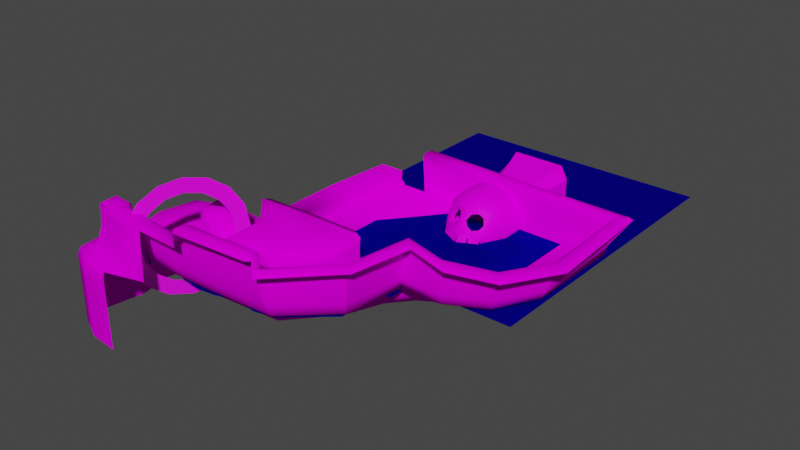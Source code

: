 # Source: C9L1.blend  (saved by Blender 3.5.10; exported with 4.5.12 LTS)
import bpy
from mathutils import Matrix  # noqa: F401  (used for matrix-valued properties, if any)

bpy.ops.wm.read_factory_settings(use_empty=True)
scene = bpy.context.scene
scene.name = 'Scene'

# ---- collections
col_prelude = bpy.data.collections.new('Prelude'); scene.collection.children.link(col_prelude)
col_main = bpy.data.collections.new('Main'); scene.collection.children.link(col_main)
col_skullcave = bpy.data.collections.new('SkullCave'); scene.collection.children.link(col_skullcave)

# ---- images (referenced by path relative to the original .blend; pixels are not part of the script)
import os
ASSET_DIR = os.environ.get("B2B_ASSET_DIR", "")  # directory of the original .blend (textures are referenced by path, not embedded)
HERE = os.path.dirname(os.path.abspath(__file__))  # packed textures are extracted next to this script under _unpacked/

def load_image(name, relpath, width, height, colorspace="sRGB"):
    """Load a texture the original file referenced (path relative to the .blend, or extracted next to this script)."""
    p = next((c for c in (os.path.join(HERE, relpath), os.path.join(ASSET_DIR, relpath)) if relpath and os.path.exists(c)), "")
    if p:
        img = bpy.data.images.load(p, check_existing=True)
        img.name = name
    else:  # same state as the original file: an image datablock whose file is absent (Cycles renders it pink)
        img = bpy.data.images.new(name, width, height)
        img.source = "FILE"
        img.filepath = "//" + (relpath or name)
    img.colorspace_settings.name = colorspace
    return img
img_tx_cliff_400_png = load_image('tx_cliff_400.png', 'tx_cliff_400.png', 1024, 1024, 'sRGB')
img_tx_cliff_ledge_400_png = load_image('tx_cliff_ledge_400.png', 'tx_cliff_ledge_400.png', 1024, 1024, 'sRGB')
img_tx_grass_dark_200_png = load_image('tx_grass_dark_200.png', 'tx_grass_dark_200.png', 1024, 1024, 'sRGB')
img_tx_whitemagma_png = load_image('tx_whitemagma.png', 'tx_whitemagma.png', 1024, 1024, 'sRGB')
img_icon_grad_rainbow_png = load_image('icon_grad_rainbow.png', 'icon_grad_rainbow.png', 1024, 1024, 'sRGB')
img_tx_basalt_png_001 = load_image('tx_basalt.png.001', 'tx_basalt.png', 1024, 1024, 'sRGB')

# ---- materials (node trees are filled in below, after node groups)
mat_uv_cliff_400 = bpy.data.materials.new('uv_cliff_400')
mat_uv_cliff_400.use_transparent_shadow = False
mat_uv_cliff_ledge_400 = bpy.data.materials.new('uv_cliff_ledge_400')
mat_uv_cliff_ledge_400.use_transparent_shadow = False
mat_uv_grass = bpy.data.materials.new('uv_grass')
mat_uv_grass.use_transparent_shadow = False
mat_flowingwater = bpy.data.materials.new('FlowingWater')
mat_flowingwater.use_transparent_shadow = False
mat_rainbow = bpy.data.materials.new('rainbow')
mat_rainbow.use_transparent_shadow = False
mat_uv_basalt = bpy.data.materials.new('uv_basalt')
mat_uv_basalt.use_transparent_shadow = False

# ---- node groups
ng_auto_smooth = bpy.data.node_groups.new('Auto Smooth', 'GeometryNodeTree')
_s = ng_auto_smooth.interface.new_socket(name='Geometry', in_out='OUTPUT', socket_type='NodeSocketGeometry')
_s = ng_auto_smooth.interface.new_socket(name='Geometry', in_out='INPUT', socket_type='NodeSocketGeometry')
_s = ng_auto_smooth.interface.new_socket(name='Angle', in_out='INPUT', socket_type='NodeSocketFloat')
_s.subtype = 'ANGLE'
_s.min_value = 0.0
_s.max_value = 3.142
ng_auto_smooth.is_modifier = True
_N = ng_auto_smooth.nodes; _L = ng_auto_smooth.links
n0 = _N.new('NodeGroupOutput'); n0.name = 'Group Output'; n0.location = (480, -100)
n1 = _N.new('NodeGroupInput'); n1.name = 'Group Input'; n1.location = (-420, -300)
n2 = _N.new('NodeGroupInput'); n2.name = 'Group Input.001'; n2.location = (-60, -100)
n3 = _N.new('GeometryNodeSetShadeSmooth'); n3.name = 'Set Shade Smooth'; n3.location = (120, -100)
n3.domain = 'EDGE'
n4 = _N.new('GeometryNodeSetShadeSmooth'); n4.name = 'Set Shade Smooth.001'; n4.location = (300, -100)
n5 = _N.new('GeometryNodeInputMeshEdgeAngle'); n5.name = 'Edge Angle'; n5.location = (-420, -220)
n6 = _N.new('GeometryNodeInputEdgeSmooth'); n6.name = 'Is Edge Smooth'; n6.location = (-60, -160)
n7 = _N.new('GeometryNodeInputShadeSmooth'); n7.name = 'Is Face Smooth'; n7.location = (-240, -340)
n8 = _N.new('FunctionNodeBooleanMath'); n8.name = 'Boolean Math'; n8.location = (-60, -220)
n9 = _N.new('FunctionNodeCompare'); n9.name = 'Compare'; n9.location = (-240, -180)
n9.operation = 'LESS_EQUAL'
_L.new(n5.outputs[0], n9.inputs[0])
_L.new(n4.outputs[0], n0.inputs[0])
_L.new(n1.outputs[1], n9.inputs[1])
_L.new(n9.outputs[0], n8.inputs[0])
_L.new(n7.outputs[0], n8.inputs[1])
_L.new(n2.outputs[0], n3.inputs[0])
_L.new(n6.outputs[0], n3.inputs[1])
_L.new(n3.outputs[0], n4.inputs[0])
_L.new(n8.outputs[0], n3.inputs[2])
n0.is_active_output = True

# ---- material node trees
mat_uv_cliff_400.use_nodes = True; mat_uv_cliff_400.node_tree.nodes.clear()
_N = mat_uv_cliff_400.node_tree.nodes; _L = mat_uv_cliff_400.node_tree.links
n0 = _N.new('ShaderNodeBsdfPrincipled'); n0.name = 'Principled BSDF'; n0.location = (10, 300)
n0.distribution = 'GGX'
n0.subsurface_method = 'RANDOM_WALK_SKIN'
n0.inputs[3].default_value = 1.45
n0.inputs[13].default_value = 0.0
n0.inputs[27].default_value = (0.0, 0.0, 0.0, 1.0)
n0.inputs[28].default_value = 1.0
n1 = _N.new('ShaderNodeOutputMaterial'); n1.name = 'Material Output'; n1.location = (300, 300)
n2 = _N.new('ShaderNodeTexImage'); n2.name = 'Image Texture'; n2.location = (-330, 213)
n2.image = img_tx_cliff_400_png
_L.new(n0.outputs[0], n1.inputs[0])
_L.new(n2.outputs[0], n0.inputs[0])
n1.is_active_output = True
mat_uv_cliff_ledge_400.use_nodes = True; mat_uv_cliff_ledge_400.node_tree.nodes.clear()
_N = mat_uv_cliff_ledge_400.node_tree.nodes; _L = mat_uv_cliff_ledge_400.node_tree.links
n0 = _N.new('ShaderNodeBsdfPrincipled'); n0.name = 'Principled BSDF'; n0.location = (10, 300)
n0.distribution = 'GGX'
n0.subsurface_method = 'RANDOM_WALK_SKIN'
n0.inputs[3].default_value = 1.45
n0.inputs[13].default_value = 0.0
n0.inputs[27].default_value = (0.0, 0.0, 0.0, 1.0)
n0.inputs[28].default_value = 1.0
n1 = _N.new('ShaderNodeOutputMaterial'); n1.name = 'Material Output'; n1.location = (300, 300)
n2 = _N.new('ShaderNodeTexImage'); n2.name = 'Image Texture'; n2.location = (-330, 213)
n2.image = img_tx_cliff_ledge_400_png
_L.new(n0.outputs[0], n1.inputs[0])
_L.new(n2.outputs[0], n0.inputs[0])
n1.is_active_output = True
mat_uv_grass.use_nodes = True; mat_uv_grass.node_tree.nodes.clear()
_N = mat_uv_grass.node_tree.nodes; _L = mat_uv_grass.node_tree.links
n0 = _N.new('ShaderNodeBsdfPrincipled'); n0.name = 'Principled BSDF'; n0.location = (10, 300)
n0.distribution = 'GGX'
n0.subsurface_method = 'RANDOM_WALK_SKIN'
n0.inputs[3].default_value = 1.45
n0.inputs[13].default_value = 0.0
n0.inputs[27].default_value = (0.0, 0.0, 0.0, 1.0)
n0.inputs[28].default_value = 1.0
n1 = _N.new('ShaderNodeOutputMaterial'); n1.name = 'Material Output'; n1.location = (300, 300)
n2 = _N.new('ShaderNodeTexImage'); n2.name = 'Image Texture'; n2.location = (-330, 213)
n2.image = img_tx_grass_dark_200_png
_L.new(n0.outputs[0], n1.inputs[0])
_L.new(n2.outputs[0], n0.inputs[0])
n1.is_active_output = True
mat_flowingwater.use_nodes = True; mat_flowingwater.node_tree.nodes.clear()
_N = mat_flowingwater.node_tree.nodes; _L = mat_flowingwater.node_tree.links
n0 = _N.new('ShaderNodeOutputMaterial'); n0.name = 'Material Output'; n0.location = (690, 300)
n1 = _N.new('ShaderNodeBsdfDiffuse'); n1.name = 'Diffuse BSDF'; n1.location = (240, 340)
n2 = _N.new('ShaderNodeTexImage'); n2.name = 'Image Texture'; n2.location = (-300, 340)
n2.image = img_tx_whitemagma_png
n2.interpolation = 'Closest'
n3 = _N.new('ShaderNodeVectorMath'); n3.name = 'Vector Math'; n3.location = (20, 320)
n3.operation = 'MULTIPLY'
n4 = _N.new('ShaderNodeRGB'); n4.name = 'RGB'; n4.location = (-200, 60)
n4.outputs[0].default_value = (0.004777, 0.5, 0.5, 1.0)
n5 = _N.new('ShaderNodeUVMap'); n5.name = 'UV Map'; n5.location = (-680, 180)
n5.from_instancer = True
n6 = _N.new('ShaderNodeVectorMath'); n6.name = 'Vector Math.001'; n6.location = (-480, 200)
n6.operation = 'MULTIPLY'
n6.inputs[1].default_value = (4.0, 4.0, 4.0)
n7 = _N.new('ShaderNodeMixShader'); n7.name = 'Mix Shader'; n7.location = (470, 298)
n7.inputs[0].default_value = 0.725
n8 = _N.new('ShaderNodeBsdfTransparent'); n8.name = 'Transparent BSDF'; n8.location = (229, 168)
n8.inputs[0].default_value = (0.0, 0.0006448, 1.0, 0.2639)
_L.new(n7.outputs[0], n0.inputs[0])
_L.new(n3.outputs[0], n1.inputs[0])
_L.new(n2.outputs[0], n3.inputs[0])
_L.new(n4.outputs[0], n3.inputs[1])
_L.new(n5.outputs[0], n6.inputs[0])
_L.new(n6.outputs[0], n2.inputs[0])
_L.new(n1.outputs[0], n7.inputs[1])
_L.new(n8.outputs[0], n7.inputs[2])
n0.is_active_output = True
mat_rainbow.use_nodes = True; mat_rainbow.node_tree.nodes.clear()
_N = mat_rainbow.node_tree.nodes; _L = mat_rainbow.node_tree.links
n0 = _N.new('ShaderNodeBsdfPrincipled'); n0.name = 'Principled BSDF'; n0.location = (10, 300)
n0.distribution = 'GGX'
n0.subsurface_method = 'RANDOM_WALK_SKIN'
n0.inputs[3].default_value = 1.45
n0.inputs[27].default_value = (0.0, 0.0, 0.0, 1.0)
n0.inputs[28].default_value = 1.0
n1 = _N.new('ShaderNodeOutputMaterial'); n1.name = 'Material Output'; n1.location = (300, 300)
n2 = _N.new('ShaderNodeTexImage'); n2.name = 'Image Texture'; n2.location = (-280, 280)
n2.image = img_icon_grad_rainbow_png
_L.new(n0.outputs[0], n1.inputs[0])
_L.new(n2.outputs[0], n0.inputs[0])
n1.is_active_output = True
mat_uv_basalt.use_nodes = True; mat_uv_basalt.node_tree.nodes.clear()
_N = mat_uv_basalt.node_tree.nodes; _L = mat_uv_basalt.node_tree.links
n0 = _N.new('ShaderNodeBsdfPrincipled'); n0.name = 'Principled BSDF'; n0.location = (10, 300)
n0.distribution = 'GGX'
n0.subsurface_method = 'RANDOM_WALK_SKIN'
n0.inputs[3].default_value = 1.45
n0.inputs[13].default_value = 0.03182
n0.inputs[27].default_value = (0.0, 0.0, 0.0, 1.0)
n0.inputs[28].default_value = 1.0
n1 = _N.new('ShaderNodeOutputMaterial'); n1.name = 'Material Output'; n1.location = (300, 300)
n2 = _N.new('ShaderNodeTexImage'); n2.name = 'Image Texture'; n2.location = (-241, 372)
n2.image = img_tx_basalt_png_001
_L.new(n0.outputs[0], n1.inputs[0])
_L.new(n2.outputs[0], n0.inputs[0])
n1.is_active_output = True

# ---- world
world_world = bpy.data.worlds.new('World'); scene.world = world_world
world_world.use_nodes = True; world_world.node_tree.nodes.clear()
_N = world_world.node_tree.nodes; _L = world_world.node_tree.links
n0 = _N.new('ShaderNodeOutputWorld'); n0.name = 'World Output'; n0.location = (300, 300)
n1 = _N.new('ShaderNodeBackground'); n1.name = 'Background'; n1.location = (10, 300)
n1.inputs[0].default_value = (0.05088, 0.05088, 0.05088, 1.0)
_L.new(n1.outputs[0], n0.inputs[0])
n0.is_active_output = True
world_world.color = (0.05088, 0.05088, 0.05088)
world_world.use_sun_shadow = False
world_world.sun_shadow_jitter_overblur = 0.0

# ---- meshes
me_plane = bpy.data.meshes.new('Plane')
me_plane.from_pydata([(23.86, -25.36, 76.23), (53.74, 32.7, 53.88), (37.61, 30.43, 54.16), (40.11, 14.58, 52.58), (54.65, 9.073, 52.71), (63.78, 24.68, 53.45), (26.49, -17.72, 60.94), (13.05, -18.09, 61.38), (13.99, -30.79, 61.42), (27.88, -34.07, 61.47), (36.0, -24.35, 62.67), (55.14, 44.91, 47.63), (27.31, 37.68, 47.63), (29.95, 5.263, 46.31), (54.01, -6.648, 46.31), (76.25, 26.57, 50.18), (26.29, -4.719, 46.31), (0.9037, -36.54, 47.63), (34.08, -46.09, 47.63), (50.69, -17.61, 46.31), (29.95, 5.263, 42.93), (53.75, -7.502, 42.3), (13.39, 4.83, 46.31), (16.47, 1.723, 42.93), (11.15, 36.59, 47.63), (16.51, 47.12, 47.63), (2.4, 44.11, 46.2), (10.29, 50.51, 43.85), (52.94, 50.26, 47.3), (50.09, 53.25, 43.85), (-1.714, -7.977, 43.4), (-0.3497, -38.3, 43.84), (-1.0, 5.672, 42.7), (-1.0, 44.24, 42.7), (34.53, -47.34, 43.98), (0.0, 0.0, 0.0), (10.29, 50.51, 0.0), (50.09, 53.25, 0.0), (-1.714, -7.977, 0.0), (-0.3497, -38.3, 0.0), (-1.0, 5.672, 0.0), (-1.0, 44.24, 0.0), (34.53, -47.34, 0.0), (39.08, 29.36, 63.14), (53.39, 31.38, 62.62), (26.31, -18.44, 74.82), (34.99, -24.49, 76.35), (27.58, -33.35, 75.92), (41.3, 15.29, 62.06), (14.91, -30.36, 75.92), (54.21, 10.4, 61.97), (14.06, -18.78, 75.92), (62.31, 24.26, 62.7), (52.62, 22.8, 65.73), (23.86, -25.36, 77.97), (32.94, 33.71, 48.54), (35.45, 10.39, 47.49), (54.18, 1.985, 47.36), (69.17, 25.55, 48.12), (54.25, 38.27, 48.22), (26.08, -12.27, 47.88), (8.938, -12.95, 49.38), (8.776, -32.63, 49.47), (30.14, -38.41, 49.54), (41.43, -21.21, 46.21), (-1.0, 5.672, 33.29), (-1.0, 44.24, 33.29), (-1.714, -7.977, 33.98), (0.0, 0.0, 33.55), (10.29, 50.51, 34.44), (50.09, 53.25, 34.44), (-0.3497, -38.3, 34.43), (34.53, -47.34, 34.56), (41.7, 28.0, 64.44), (53.16, 29.61, 63.97), (43.29, 16.65, 63.82), (53.81, 12.8, 63.34), (60.31, 23.91, 64.15), (16.43, -20.38, 77.17), (25.77, -20.11, 76.34), (17.08, -29.2, 77.17), (27.99, -31.42, 77.22), (32.88, -25.57, 77.09), (12.27, 20.71, 47.12), (-2.044, 20.09, 46.2), (-5.444, 20.22, 42.7), (-5.444, 20.22, 0.0), (-5.444, 20.22, 33.29), (31.48, 51.59, 47.49), (30.19, 55.75, 43.85), (30.19, 55.75, 0.0), (30.19, 55.75, 34.44), (66.61, 38.53, 46.58), (66.52, 38.53, 43.79), (66.56, 38.62, 3.576e-07), (66.34, 38.75, 34.37), (-0.745, -22.82, 47.63), (-3.929, -23.08, 43.62), (-3.929, -23.08, -8.941e-07), (-3.929, -23.08, 34.21), (15.78, -44.0, 47.63), (15.37, -45.51, 43.91), (15.37, -45.51, 8.345e-07), (15.37, -45.51, 34.5), (14.06, -18.78, 69.33), (34.99, -24.49, 69.76), (26.31, -18.44, 68.23), (14.91, -30.36, 69.33), (27.58, -33.35, 69.33), (11.5, -15.86, 54.96), (11.84, -31.49, 55.12), (28.86, -35.88, 55.21), (38.21, -22.85, 55.69), (26.2, -15.35, 54.0), (39.08, 29.36, 58.28), (62.31, 24.26, 57.7), (53.39, 31.38, 57.92), (41.3, 15.29, 56.94), (54.21, 10.4, 56.97), (38.37, 12.84, 50.15), (54.19, 6.192, 49.93), (65.69, 24.9, 50.8), (53.82, 34.82, 51.16), (36.01, 31.54, 51.38), (5.096, -5.915, 46.31), (0.2959, -7.006, 45.56), (1.734, -8.821, 47.63), (4.136, -8.038, 48.12), (2.933, 0.1089, 42.93), (-0.04733, 0.2685, 40.37), (0.05473, 5.634, 43.79), (5.261, 5.362, 46.31), (1.586, 8.213, 46.2), (60.23, -39.61, 78.15), (64.11, -29.17, 78.25), (69.13, -23.97, 48.12), (64.3, -43.56, 51.64), (70.91, -21.14, 46.13), (72.37, -10.8, 41.3), (72.46, -9.893, 46.31), (83.99, 20.56, 67.9), (83.03, -3.868, 66.6), (119.5, -1.496, 67.63), (136.1, 19.52, 67.24), (120.4, 10.84, 71.9), (85.94, 20.35, 68.98), (85.28, -3.09, 68.77), (119.7, 0.7924, 69.0), (133.9, 19.89, 68.73), (82.56, 19.87, 50.37), (81.01, -6.155, 46.31), (120.0, -3.362, 46.31), (138.4, 19.77, 46.31), (133.8, -28.11, 78.0), (133.1, -21.07, 47.93), (177.0, 32.81, 77.69), (129.8, -14.4, 46.31), (120.1, -3.518, 39.51), (81.69, -7.342, 40.37), (89.14, -18.36, 46.27), (88.19, -29.81, 78.13), (87.93, -40.41, 78.03), (88.57, -23.63, 48.0), (175.3, 34.82, 79.49), (165.5, 0.4505, 79.73), (158.5, 5.862, 46.31), (164.0, 1.624, 78.12), (152.2, 11.48, 46.31), (138.6, 19.72, 39.51), (79.24, 25.28, 67.91), (66.97, 38.61, 69.22), (100.4, 38.88, 69.88), (80.48, 26.39, 69.0), (71.83, 36.73, 70.87), (86.79, 29.14, 71.78), (63.34, -31.32, 79.21), (61.15, -37.19, 79.96), (85.42, -37.97, 80.29), (85.48, -32.18, 79.39), (27.18, -2.152, 42.93), (51.4, -15.18, 42.3), (71.57, -18.95, 41.3), (150.6, 12.77, 39.51), (128.9, -12.54, 39.51), (88.99, -16.06, 40.37), (21.38, -1.498, 42.93), (136.4, 41.25, 67.24), (134.3, 41.31, 68.73), (138.2, 41.25, 46.31), (169.4, -2.562, 79.49), (169.4, 40.31, 78.18), (162.8, 41.29, 46.31), (171.0, -3.81, 77.69), (154.2, 41.31, 46.31), (138.3, 41.31, 39.51), (152.1, 41.31, 39.51), (121.4, 26.79, 71.9), (87.93, -40.41, 86.03), (134.7, -37.2, 85.94), (134.5, -35.01, 88.21), (134.0, -27.72, 86.35), (88.44, -29.45, 86.46), (88.11, -31.82, 87.71), (133.9, -29.74, 87.61), (87.82, -37.95, 88.3), (137.4, -35.06, 79.6), (139.2, -36.83, 77.82), (85.71, -31.82, 86.17), (85.43, -37.95, 86.76), (171.0, 38.63, 79.78), (137.4, -35.06, 85.94), (136.8, -29.71, 79.5), (137.3, -29.61, 85.94), (138.3, 41.31, 33.51), (152.1, 41.31, 33.51), (67.32, -26.1, 54.89), (65.75, -27.87, 62.0), (64.81, -28.7, 69.96), (133.4, -27.83, 69.74), (133.3, -27.08, 61.81), (133.1, -24.31, 54.71), (87.73, -29.09, 69.84), (87.51, -28.0, 61.89), (87.92, -26.0, 54.78), (163.0, 2.033, 70.6), (161.9, 2.549, 63.09), (159.9, 4.149, 53.7), (83.13, 20.15, 54.75), (83.69, 20.42, 59.13), (83.88, 20.51, 63.52), (137.2, 19.92, 51.54), (136.2, 19.98, 56.77), (136.0, 19.8, 62.01), (119.3, -1.309, 62.3), (119.2, -1.35, 56.97), (119.6, -2.223, 51.64), (81.95, -4.871, 51.38), (82.71, -3.891, 56.46), (82.95, -3.75, 61.53), (77.32, 26.29, 54.61), (78.31, 26.01, 59.05), (78.8, 25.65, 63.48), (67.46, 38.37, 52.24), (68.06, 38.26, 57.9), (67.64, 38.41, 63.56), (136.2, 41.02, 62.01), (136.2, 40.88, 56.77), (137.0, 41.02, 51.54), (165.2, 39.54, 54.01), (167.7, 38.76, 63.19), (168.5, 39.28, 70.59)], [], [(118, 115, 52, 50), (116, 114, 43, 44), (114, 117, 48, 43), (104, 107, 49, 51), (115, 116, 44, 52), (117, 118, 50, 48), (106, 104, 51, 45), (105, 106, 45, 46), (107, 108, 47, 49), (121, 122, 1, 5), (120, 121, 5, 4), (119, 120, 4, 3), (123, 119, 3, 2), (122, 123, 2, 1), (113, 109, 7, 6), (109, 110, 8, 7), (110, 111, 9, 8), (112, 113, 6, 10), (179, 180, 21, 20), (185, 16, 179), (22, 23, 20, 13), (125, 129, 30), (22, 13, 83), (130, 32, 129), (130, 132, 84, 85, 32), (24, 12, 25), (25, 27, 26, 24), (89, 88, 28, 29), (25, 12, 88), (11, 15, 92), (97, 96, 126, 125, 30), (16, 124, 127, 61, 60), (84, 26, 33, 85), (129, 32, 65, 68), (27, 33, 26), (101, 100, 17, 31), (87, 66, 41, 86), (67, 68, 35, 38), (68, 65, 40, 35), (91, 70, 37, 90), (39, 71, 99, 98), (103, 71, 39, 102), (66, 69, 36, 41), (74, 44, 43, 73), (73, 43, 48, 75), (75, 48, 50, 76), (76, 50, 52, 77), (77, 52, 44, 74), (79, 45, 51, 78), (78, 51, 49, 80), (80, 49, 47, 81), (82, 46, 45, 79), (11, 12, 55, 59), (12, 13, 56, 55), (13, 14, 57, 56), (15, 57, 14), (15, 11, 59, 58), (19, 16, 60, 64), (159, 162, 154, 156), (100, 18, 63), (96, 17, 62), (131, 128, 23, 22), (33, 27, 69, 66), (101, 31, 71, 103), (97, 30, 67, 99), (89, 29, 70, 91), (30, 129, 68, 67), (83, 84, 132, 131, 22), (85, 33, 66, 87), (54, 82, 79), (54, 81, 82), (54, 80, 81), (54, 78, 80), (54, 79, 78), (53, 77, 74), (53, 76, 77), (53, 75, 76), (53, 73, 75), (53, 74, 73), (32, 85, 87, 65), (65, 87, 86, 40), (24, 26, 84, 83), (12, 24, 83), (13, 12, 83), (27, 89, 91, 69), (69, 91, 90, 36), (11, 28, 88), (12, 11, 88), (27, 25, 88, 89), (28, 11, 92), (29, 93, 95, 70), (70, 95, 94, 37), (29, 28, 92, 93), (31, 97, 99, 71), (23, 128, 185), (61, 96, 62), (67, 38, 98, 99), (31, 17, 96, 97), (34, 101, 103, 72), (17, 100, 62), (62, 100, 63), (72, 103, 102, 42), (34, 18, 100, 101), (8, 9, 108, 107), (10, 6, 106, 105), (6, 7, 104, 106), (7, 8, 107, 104), (64, 60, 113, 112), (62, 63, 111, 110), (61, 62, 110, 109), (60, 61, 109, 113), (59, 55, 123, 122), (55, 56, 119, 123), (56, 57, 120, 119), (57, 58, 121, 120), (58, 59, 122, 121), (3, 4, 118, 117), (5, 1, 116, 115), (2, 3, 117, 114), (1, 2, 114, 116), (4, 5, 115, 118), (124, 125, 126, 127), (130, 131, 132), (129, 125, 124, 128), (128, 131, 130, 129), (127, 126, 96, 61), (207, 208, 204, 202), (63, 136, 133), (81, 47, 133, 176), (19, 64, 135, 137), (180, 19, 137, 181), (14, 21, 138, 139), (14, 139, 15), (145, 140, 141, 146), (146, 141, 142, 147), (147, 142, 143, 148), (144, 147, 148), (144, 146, 147), (144, 145, 146), (229, 140, 169, 241), (230, 235, 151, 152), (236, 227, 149, 150), (235, 236, 150, 151), (15, 139, 150, 149), (183, 156, 167, 182), (47, 108, 133), (163, 209, 164, 189), (9, 111, 133), (184, 159, 156, 183), (181, 137, 159, 184), (215, 223, 162, 135), (223, 220, 154, 162), (176, 133, 161, 177), (159, 137, 135, 162), (138, 158, 150, 139), (158, 151, 150), (108, 9, 133), (111, 63, 133), (218, 153, 166, 224), (46, 134, 217, 105), (156, 154, 165, 167), (151, 157, 168, 152), (241, 169, 170, 244), (145, 174, 172), (172, 169, 140, 145), (169, 172, 173, 170), (171, 170, 173), (171, 173, 174), (174, 196, 171), (134, 175, 178, 160), (175, 176, 177, 178), (46, 82, 175, 134), (82, 81, 176, 175), (145, 144, 174), (63, 18, 136), (158, 157, 151), (138, 181, 184, 158), (158, 184, 183, 157), (157, 183, 182, 168), (21, 180, 181, 138), (16, 19, 180, 179), (179, 20, 185), (20, 23, 185), (13, 20, 21, 14), (185, 128, 124, 16), (155, 163, 189, 192), (153, 160, 201, 200), (191, 193, 167, 165), (193, 195, 182, 167), (194, 188, 152, 168), (245, 186, 143, 232), (186, 187, 148, 143), (148, 187, 196), (144, 148, 196), (174, 144, 196), (204, 197, 198, 199), (203, 199, 210, 212), (201, 202, 203, 200), (202, 204, 199, 203), (198, 210, 199), (203, 212, 200), (192, 189, 205, 206), (205, 189, 164, 211), (166, 153, 211, 164), (209, 190, 166, 164), (202, 201, 207), (161, 197, 208, 177), (208, 197, 204), (178, 177, 208, 207), (160, 178, 207, 201), (211, 153, 200, 212), (211, 212, 210, 205), (196, 187, 171), (173, 172, 174), (214, 213, 168, 182), (182, 195, 214), (194, 168, 213), (226, 225, 249, 248), (154, 220, 226, 165), (220, 219, 225, 226), (219, 218, 224, 225), (160, 153, 218, 221), (221, 218, 219, 222), (222, 219, 220, 223), (134, 160, 221, 217), (217, 221, 222, 216), (216, 222, 223, 215), (105, 217, 216, 10), (10, 216, 215, 112), (112, 215, 135, 64), (188, 247, 230, 152), (247, 246, 231, 230), (246, 245, 232, 231), (15, 239, 242, 92), (239, 240, 243, 242), (240, 241, 244, 243), (142, 141, 238, 233), (233, 238, 237, 234), (234, 237, 236, 235), (141, 140, 229, 238), (238, 229, 228, 237), (237, 228, 227, 236), (143, 142, 233, 232), (232, 233, 234, 231), (231, 234, 235, 230), (149, 227, 239, 15), (227, 228, 240, 239), (228, 229, 241, 240), (250, 224, 166, 190), (249, 225, 224, 250), (248, 191, 165, 226), (15, 58, 57)])
me_plane.polygons.foreach_set('use_smooth', [True] * 252)
me_plane.polygons.foreach_set('material_index', [1, 1, 1, 1, 1, 1, 1, 1, 1, 0, 0, 0, 0, 0, 0, 0, 0, 0, 0, 2, 2, 2, 2, 2, 2, 2, 2, 2, 2, 2, 2, 2, 2, 1, 2, 2, 0, 0, 0, 0, 0, 0, 0, 2, 2, 2, 2, 2, 2, 2, 2, 2, 2, 2, 2, 2, 2, 2, 2, 2, 2, 2, 1, 1, 1, 1, 1, 2, 1, 2, 2, 2, 2, 2, 2, 2, 2, 2, 2, 1, 0, 2, 2, 2, 1, 0, 2, 2, 2, 2, 1, 0, 2, 1, 0, 2, 0, 2, 1, 2, 2, 0, 2, 0, 0, 0, 0, 1, 1, 1, 1, 1, 1, 1, 1, 1, 0, 0, 0, 0, 0, 2, 2, 2, 2, 2, 2, 0, 2, 2, 1, 1, 2, 2, 2, 2, 2, 2, 2, 1, 0, 0, 0, 2, 1, 0, 2, 0, 1, 1, 1, 1, 2, 2, 1, 0, 0, 0, 1, 1, 2, 0, 1, 2, 2, 2, 2, 2, 2, 2, 2, 2, 2, 2, 2, 0, 0, 0, 0, 0, 1, 0, 0, 1, 2, 2, 1, 2, 1, 0, 1, 2, 2, 2, 2, 2, 2, 2, 2, 2, 2, 2, 2, 2, 2, 2, 1, 2, 1, 1, 1, 1, 2, 2, 0, 1, 0, 0, 1, 0, 0, 0, 0, 0, 1, 0, 0, 0, 0, 1, 0, 0, 0, 0, 0, 0, 1, 0, 0, 1, 0, 0, 1, 0, 0, 0, 0, 0, 1, 0, 1, 2])
_k = set([(1, 116), (1, 122), (2, 114), (2, 123), (3, 117), (3, 119), (4, 118), (4, 120), (5, 115), (5, 121), (6, 106), (6, 113), (7, 104), (7, 109), (8, 107), (8, 110), (9, 108), (9, 111), (10, 105), (10, 112), (20, 21), (20, 23), (23, 128), (35, 68), (43, 114), (44, 116), (45, 106), (46, 105), (47, 108), (48, 117), (49, 107), (50, 118), (51, 104), (52, 115), (55, 56), (55, 59), (55, 123), (56, 57), (56, 119), (57, 58), (57, 120), (58, 59), (58, 121), (59, 122), (60, 61), (60, 64), (60, 113), (61, 62), (61, 109), (62, 63), (62, 110), (63, 111), (64, 112), (68, 129), (133, 136), (134, 217), (135, 215), (153, 218), (154, 220), (165, 226), (166, 224), (190, 250), (191, 248), (215, 216), (216, 217), (218, 219), (219, 220), (224, 225), (225, 226), (248, 249), (249, 250)])
me_plane.attributes.new('sharp_edge', 'BOOLEAN', 'EDGE').data.foreach_set('value', [ (min(e.vertices), max(e.vertices)) in _k for e in me_plane.edges])
_uv = me_plane.uv_layers.new(name='UVMap')
_uv.uv.foreach_set('vector', [-13.61, 0.4922, -11.82, 0.4922, -11.82, 0.9844, -13.61, 0.9844, 3.744, 0.4922, 1.894, 0.4922, 1.894, 0.9844, 3.744, 0.9844, -11.16, 0.4922, -12.97, 0.4922, -12.97, 0.9844, -11.16, 0.9844, -0.04492, 0.498, -0.9777, 0.498, -0.9777, 0.998, -0.04492, 0.998, 4.896, 0.4922, 3.744, 0.4922, 3.744, 0.9844, 4.896, 0.9844, 2.18, 0.4922, 3.849, 0.4922, 3.849, 0.9844, 2.18, 0.9844, 0.8798, 0.498, -0.04492, 0.498, -0.04492, 0.998, 0.8798, 0.998, 2.083, 0.498, 0.8798, 0.498, 0.8798, 0.998, 2.083, 0.998, -0.9777, 0.498, -2.039, 0.498, -2.039, 0.998, -0.9777, 0.998, 6.137, -13.94, 4.468, -12.55, 4.432, -12.9, 5.796, -13.99, -16.57, 7.459, -13.94, 7.363, -13.99, 7.663, -16.11, 7.712, 2.292, -15.63, 4.526, -16.57, 4.556, -16.11, 2.581, -15.36, -13.01, 7.431, -15.63, 7.274, -15.36, 7.552, -13.21, 7.754, 4.468, 7.411, 1.956, 7.431, 2.243, 7.754, 4.432, 7.728, 6.171, 0.4922, 4.448, 0.4922, 4.356, 1.192e-07, 6.249, 1.192e-07, 4.448, 0.4922, 2.829, 0.4922, 2.8, 2.384e-07, 4.356, 1.192e-07, 2.829, 0.4922, 0.5322, 0.4922, 0.5851, 3.576e-07, 2.8, 2.384e-07, 8.176, 0.4922, 6.171, 0.4922, 6.249, 1.192e-07, 8.303, 0.0, 3.24, -0.4392, 6.268, -2.068, 6.561, -1.108, 3.586, 0.4877, 3.703, 7.838, 4.336, 7.422, 4.451, 7.754, 2.673, 8.654, 3.069, 8.253, 4.628, 8.245, 4.808, 8.71, 0.9834, 7.127, 0.9391, 8.066, 0.7241, 7.002, 2.673, 8.654, 4.808, 8.71, 2.528, 10.7, 0.9523, 8.758, 0.8162, 8.763, 0.9391, 8.066, 0.9523, 8.758, 1.15, 9.09, 0.6816, 10.62, 0.243, 10.64, 0.8162, 8.763, 2.424, 12.75, 4.467, 12.89, 3.075, 14.11, 3.075, 14.11, 2.273, 14.55, 1.346, 13.6, 2.424, 12.75, 4.839, 15.22, 5.006, 14.69, 7.774, 14.51, 7.406, 14.9, 3.075, 14.11, 4.467, 12.89, 5.006, 14.69, 8.058, 13.82, 10.72, 11.45, 9.271, 12.93, 0.4384, 5.054, 0.8491, 5.087, 1.169, 6.893, 0.9834, 7.127, 0.7241, 7.002, 4.336, 7.422, 1.603, 7.268, 1.479, 6.994, 2.098, 6.361, 4.309, 6.448, 0.6816, 10.62, 1.346, 13.6, 0.7333, 13.76, 0.243, 10.64, -12.81, 0.8194, -12.3, 0.9949, -12.3, 0.3568, -12.84, 0.3568, 2.273, 14.55, 0.7333, 13.76, 1.346, 13.6, 2.928, 2.162, 2.98, 2.356, 1.062, 3.319, 0.9001, 3.09, -10.94, 0.3923, -9.576, 0.3775, -9.576, -1.945, -10.94, -1.945, -13.58, 0.3674, -12.84, 0.3789, -12.84, -1.945, -13.58, -1.945, -12.84, 0.3789, -12.31, 0.3883, -12.31, -1.945, -12.84, -1.945, 1.092, 0.3472, 2.958, 0.348, 2.958, -1.945, 1.092, -1.945, -16.41, -1.945, -16.41, 0.3495, -15.01, 0.3559, -15.01, -1.945, -17.98, 0.3468, -16.41, 0.3495, -16.41, -1.945, -17.98, -1.945, -9.576, 0.3775, -8.1, 0.3746, -8.1, -1.945, -9.576, -1.945, 4.397, -13.17, 4.432, -12.9, 2.243, -13.21, 2.642, -13.42, 2.642, -13.42, 2.243, -13.21, 2.581, -15.36, 2.914, -15.14, 2.914, -15.14, 2.581, -15.36, 4.556, -16.11, 4.496, -15.74, 4.496, -15.74, 4.556, -16.11, 5.796, -13.99, 5.49, -14.04, 5.49, -14.04, 5.796, -13.99, 4.432, -12.9, 4.397, -13.17, 0.9519, -19.4, 1.042, -19.13, -0.97, -19.18, -0.5811, -19.44, -0.5811, -19.44, -0.97, -19.18, -0.8304, -21.08, -0.4747, -20.89, -0.4747, -20.89, -0.8304, -21.08, 1.25, -21.57, 1.111, -21.27, 2.038, -20.16, 2.466, -20.12, 1.042, -19.13, 0.9519, -19.4, 8.058, 13.82, 4.467, 12.89, 5.194, 12.38, 7.942, 12.97, 4.467, 12.89, 4.808, 8.71, 5.518, 9.372, 5.194, 12.38, 4.808, 8.71, 7.912, 7.174, 7.934, 8.287, 5.518, 9.372, 10.72, 11.45, 7.934, 8.287, 7.912, 7.174, 10.72, 11.45, 8.058, 13.82, 7.942, 12.97, 9.855, 11.32, 7.483, 5.759, 4.336, 7.422, 4.309, 6.448, 6.289, 5.295, 12.45, 5.669, 12.4, 5.03, 15.24, 5.357, 14.78, 6.173, 2.98, 2.356, 5.341, 2.087, 4.833, 3.077, 0.8491, 5.087, 1.062, 3.319, 2.077, 3.823, 1.624, 8.723, 1.324, 8.045, 3.069, 8.253, 2.673, 8.654, -9.576, 0.9949, -8.1, 0.9949, -8.1, 0.3568, -9.576, 0.3568, -0.1362, 0.9949, -1.771, 0.9949, -1.771, 0.3568, -0.1362, 0.3568, -15.0, 0.9949, -13.58, 0.9949, -13.58, 0.3568, -15.0, 0.3568, 1.092, 0.9949, 2.958, 0.9949, 2.958, 0.3568, 1.092, 0.3568, -13.58, 0.9949, -12.81, 0.8195, -12.84, 0.3568, -13.58, 0.3568, 2.528, 10.7, 0.6816, 10.62, 1.15, 9.09, 1.624, 8.723, 2.673, 8.654, -10.94, 0.9949, -9.576, 0.9949, -9.576, 0.3568, -10.94, 0.3568, 0.665, -20.28, 2.038, -20.16, 0.9519, -19.4, 0.665, -20.28, 1.111, -21.27, 2.038, -20.16, 0.665, -20.28, -0.4747, -20.89, 1.111, -21.27, 0.665, -20.28, -0.5811, -19.44, -0.4747, -20.89, 0.665, -20.28, 0.9519, -19.4, -0.5811, -19.44, 4.255, -14.26, 5.49, -14.04, 4.397, -13.17, 4.255, -14.26, 4.496, -15.74, 5.49, -14.04, 4.255, -14.26, 2.914, -15.14, 4.496, -15.74, 4.255, -14.26, 2.642, -13.42, 2.914, -15.14, 4.255, -14.26, 4.397, -13.17, 2.642, -13.42, -12.3, 0.9949, -10.94, 0.9949, -10.94, 0.3568, -12.3, 0.3568, -12.31, 0.3883, -10.94, 0.3923, -10.94, -1.945, -12.3, -1.945, 2.424, 12.75, 1.346, 13.6, 0.6816, 10.62, 2.528, 10.7, 4.467, 12.89, 2.424, 12.75, 2.528, 10.7, 4.808, 8.71, 4.467, 12.89, 2.528, 10.7, -0.7733, 0.9949, 1.092, 0.9949, 1.092, 0.3568, -0.7733, 0.3568, -0.7733, 0.3472, 1.092, 0.3472, 1.092, -1.945, -0.7733, -1.945, 8.058, 13.82, 7.774, 14.51, 5.006, 14.69, 4.467, 12.89, 8.058, 13.82, 5.006, 14.69, 2.273, 14.55, 3.075, 14.11, 5.006, 14.69, 4.839, 15.22, 7.774, 14.51, 8.058, 13.82, 9.271, 12.93, 2.958, 0.9949, 4.217, 0.9949, 4.217, 0.3568, 2.958, 0.3568, 2.958, 0.348, 4.217, 0.3496, 4.217, -1.945, 2.958, -1.945, 7.406, 14.9, 7.774, 14.51, 9.271, 12.93, 9.274, 12.93, -16.43, 0.9949, -15.0, 0.9949, -15.0, 0.3568, -16.43, 0.3568, 3.069, 8.253, 1.324, 8.045, 3.703, 7.838, 2.098, 6.361, 0.8491, 5.087, 2.077, 3.823, -13.58, 0.3674, -13.58, -1.945, -15.01, -1.945, -15.01, 0.3559, 0.9001, 3.09, 1.062, 3.319, 0.8491, 5.087, 0.4384, 5.054, 1.499, 0.9949, -0.1362, 0.9949, -0.1362, 0.3568, 1.499, 0.3568, 1.062, 3.319, 2.98, 2.356, 2.077, 3.823, 2.077, 3.823, 2.98, 2.356, 4.833, 3.077, 1.499, 0.3442, -0.1362, 0.3435, -0.1362, -1.945, 1.499, -1.945, 5.399, 1.925, 5.341, 2.087, 2.98, 2.356, 2.928, 2.162, -0.7014, 0.0, 1.056, 0.0, 1.056, 0.5, -0.7014, 0.5, 2.083, 0.0, 0.8798, 0.0, 0.8798, 0.5, 2.083, 0.5, 0.8798, 0.0, -0.8193, 0.0, -0.8193, 0.5, 0.8798, 0.5, -16.2, 0.0, -17.81, 0.0, -17.81, 0.5, -16.2, 0.5, 8.049, 0.9844, 6.094, 0.9844, 6.171, 0.4922, 8.176, 0.4922, 3.076, 0.9844, 1.35, 0.9844, 1.308, 0.4922, 3.077, 0.4922, 4.591, 0.9844, 3.076, 0.9844, 3.077, 0.4922, 4.631, 0.4922, 6.094, 0.9844, 4.591, 0.9844, 4.631, 0.4922, 6.171, 0.4922, 2.201, 1.0, 0.8796, 1.0, 0.8864, 0.3549, 2.216, 0.3549, 0.8796, 1.0, -0.5624, 1.0, -0.5193, 0.3549, 0.8864, 0.3549, -0.5624, 1.0, -1.982, 1.0, -2.043, 0.3549, -0.5193, 0.3549, -1.982, 1.0, -4.004, 1.0, -4.032, 0.3549, -2.043, 0.3549, 3.522, 1.0, 2.201, 1.0, 2.216, 0.3549, 3.495, 0.3549, 2.18, 0.0, 3.849, 0.0, 3.849, 0.4922, 2.18, 0.4922, 4.896, 0.0, 3.744, 0.0, 3.744, 0.4922, 4.896, 0.4922, -11.16, 0.0, -12.97, 0.0, -12.97, 0.4922, -11.16, 0.4922, 3.744, 0.0, 1.894, 0.0, 1.894, 0.4922, 3.744, 0.4922, -13.61, 0.0, -11.82, 0.0, -11.82, 0.4922, -13.61, 0.4922, 1.603, 7.268, 0.9834, 7.127, 1.169, 6.893, 1.479, 6.994, 0.9523, 8.758, 1.624, 8.723, 1.15, 9.09, 0.9391, 8.066, 0.9834, 7.127, 1.603, 7.268, 1.324, 8.045, 1.324, 8.045, 1.624, 8.723, 0.9523, 8.758, 0.9391, 8.066, 1.479, 6.994, 1.169, 6.893, 0.8491, 5.087, 2.098, 6.361, -2.67, 0.7259, -2.705, -0.04033, -2.406, -0.04033, -2.371, 0.7259, 0.4376, 0.9586, -2.161, 1.035, -1.996, -0.9943, -7.008, 0.1988, -7.059, -0.04209, -2.977, -0.8249, -2.862, -0.5227, 7.483, 5.759, 6.289, 5.295, 9.893, 4.984, 10.11, 5.329, 6.268, 0.4984, 6.179, 0.9999, 8.722, 0.9999, 8.789, 0.374, 6.593, 0.9999, 6.561, 0.4984, 8.889, 0.374, 8.9, 0.9999, 7.912, 7.174, 10.29, 6.755, 10.72, 11.45, -2.317, -1.005, -2.585, -0.9891, -2.683, -4.05, -2.387, -3.928, -2.387, 0.3007, -2.683, 0.02918, 1.906, 0.1575, 1.915, 0.3287, 1.915, -3.443, 1.906, -3.747, 3.991, -1.108, 3.685, -1.055, 2.004, -2.188, 1.915, -3.443, 3.685, -1.055, 2.004, -2.188, -2.387, -3.928, 1.915, -3.443, 2.004, -2.188, -2.317, -1.005, -2.387, -3.928, -9.322, 0.5164, -9.353, 0.9813, -10.83, 0.9813, -10.79, 0.5164, -0.1995, -0.4192, -3.425, -0.4192, -3.41, -0.8946, -0.1938, -0.8946, -6.821, -0.4192, -9.26, -0.4192, -9.228, -0.8946, -6.796, -0.8946, -3.425, -0.4192, -6.821, -0.4192, -6.796, -0.8946, -3.41, -0.8946, 10.72, 11.45, 10.29, 6.755, 11.38, 7.209, 11.54, 10.57, -1.737, 0.1496, -1.971, 0.9999, 1.265, 0.9999, 1.426, 0.1496, 0.5053, -1.085, 0.5563, -0.5931, -1.996, -0.9943, 1.081, 2.337, 0.5573, 2.9, -0.1453, -1.96, 0.343, -2.336, 0.5851, 3.576e-07, 0.5322, 0.4922, -1.996, -0.9943, 10.97, 0.2579, 10.99, 0.9999, 13.25, 0.9999, 13.14, 0.1496, 8.789, 0.374, 8.722, 0.9999, 10.99, 0.9999, 10.97, 0.2579, 11.32, 0.4922, 13.35, 0.4922, 13.1, 0.9844, 11.11, 0.9844, 13.35, 0.4922, 18.51, 0.4922, 18.13, 0.9844, 13.1, 0.9844, -2.862, -0.5227, -2.977, -0.8249, 0.1581, -0.9243, 0.1724, -0.6175, 12.45, 5.669, 10.11, 5.329, 9.893, 4.984, 12.4, 5.03, 8.889, 0.374, 10.05, 0.2579, 9.952, 0.9999, 8.9, 0.9999, 10.05, 0.2579, 12.05, 0.9999, 9.952, 0.9999, 0.5563, -0.5931, 0.5851, 3.576e-07, -1.996, -0.9943, 0.5322, 0.4922, 0.4376, 0.9586, -1.996, -0.9943, 3.986, 0.3393, 3.986, 0.9974, 7.318, 0.9974, 7.318, 0.3464, 2.083, 0.998, 3.968, 0.998, 3.968, 0.498, 2.083, 0.498, 14.78, 6.173, 15.24, 5.357, 18.49, 8.789, 17.68, 9.512, -0.61, 0.9999, -0.61, 0.1496, 2.295, 0.1496, 2.295, 0.9999, -10.79, 0.5164, -10.83, 0.9813, -12.32, 0.9813, -12.28, 0.5164, -2.317, -1.005, -2.198, 0.101, -3.013, -0.2472, -3.013, -0.2472, -3.192, -0.3913, -2.585, -0.9891, -2.317, -1.005, -3.192, -0.3913, -3.013, -0.2472, -4.113, 1.06, -4.933, 1.218, -0.4081, 0.7849, -4.933, 1.218, -4.113, 1.06, -0.4081, 0.7849, -4.113, 1.06, -2.198, 0.101, -2.198, 0.101, 2.127, -0.1934, 0.5827, 1.623, -2.463, 0.5241, -2.575, 0.2318, 0.2079, 0.1487, 0.2216, 0.4455, -2.575, 0.2318, -2.862, -0.5227, 0.1724, -0.6175, 0.2079, 0.1487, -6.133, 1.066, -6.396, 0.9307, -2.575, 0.2318, -2.463, 0.5241, -6.396, 0.9307, -7.008, 0.1988, -2.862, -0.5227, -2.575, 0.2318, -2.317, -1.005, 2.004, -2.188, -2.198, 0.101, 4.833, 3.077, 5.341, 2.087, 9.239, 2.412, 10.05, 0.2579, 12.05, 0.1496, 12.05, 0.9999, 8.889, -1.52, 8.789, -2.539, 10.97, -2.178, 10.05, -1.088, 10.05, -1.088, 10.97, -2.178, 13.14, -1.737, 12.05, -0.61, 12.05, -0.61, 13.14, -1.737, 15.86, 1.426, 14.36, 2.295, 6.561, -1.108, 6.268, -2.068, 8.789, -2.539, 8.889, -1.52, 3.129, 0.9999, 6.179, 0.9999, 6.268, 0.4984, 3.24, 0.578, 3.24, -0.4392, 3.586, 0.4877, 2.515, -0.3575, 3.586, 0.4877, 1.901, 0.04512, 2.515, -0.3575, 3.586, 0.9876, 3.411, 0.537, 6.561, 0.4984, 6.593, 0.9999, 3.703, 7.838, 1.324, 8.045, 1.603, 7.268, 4.336, 7.422, 1.291, 2.085, 1.081, 2.337, 0.343, -2.336, 0.545, -2.492, 8.286, 0.4993, 5.191, 0.4993, 5.207, 0.972, 8.303, 0.972, 18.0, -11.95, 16.96, -11.95, 16.71, -15.68, 17.49, -16.38, 1.251, 0.9978, 1.251, 0.1475, -2.317, 0.1475, -2.478, 0.9978, 1.251, 0.1475, 1.251, 0.9978, -1.448, 0.9978, -1.448, 0.1475, 1.768, 0.5164, 1.768, 0.9813, -0.2161, 0.9813, -0.2106, 0.5164, 4.027, 1.622, 3.747, 1.622, 3.685, -1.055, 3.991, -1.108, 3.685, -1.055, 3.747, 1.622, 2.127, -0.1934, 2.004, -2.188, 3.685, -1.055, 2.127, -0.1934, -2.198, 0.101, 2.004, -2.188, 2.127, -0.1934, -2.406, -0.04033, -2.393, -0.3472, 3.459, 0.05415, 3.425, 0.328, 3.353, 0.9864, 3.425, 0.328, 3.787, 0.3212, 3.773, 1.002, -2.33, 1.023, -2.371, 0.7259, 3.353, 0.9864, 3.371, 1.239, -2.371, 0.7259, -2.406, -0.04033, 3.425, 0.328, 3.353, 0.9864, 3.459, 0.05415, 3.787, 0.3212, 3.425, 0.328, 3.353, 0.9864, 3.773, 1.002, 3.371, 1.239, 0.545, -2.492, 0.343, -2.336, -3.209, -6.34, -3.004, -6.59, -3.209, -6.34, 0.343, -2.336, -0.1453, -1.96, -3.722, -5.716, -0.3382, -1.811, -3.92, -5.475, -3.722, -5.716, -0.1453, -1.96, 0.5573, 2.9, 0.3497, 3.148, -0.3382, -1.811, -0.1453, -1.96, -2.371, 0.7259, -2.33, 1.023, -2.67, 0.7259, 4.316, 0.4787, 4.309, 0.972, 4.546, 0.972, 4.551, 0.6344, -2.705, -0.04033, -2.393, -0.3472, -2.406, -0.04033, 4.945, 0.5791, 4.551, 0.6344, 4.546, 0.972, 4.963, 0.972, 5.191, 0.4993, 4.945, 0.5791, 4.963, 0.972, 5.207, 0.972, 8.52, 0.5951, 8.286, 0.4993, 8.303, 0.972, 8.555, 0.972, 8.52, 0.5951, 8.555, 0.972, 8.923, 0.972, 8.885, 0.5701, 2.127, -0.1934, 3.747, 1.622, 0.5827, 1.623, -4.113, 1.06, -3.013, -0.2472, -2.198, 0.101, 16.7, -11.95, 14.97, -11.95, 15.01, -14.65, 16.51, -15.52, -2.317, 0.1475, 1.251, 0.1475, 1.251, -0.6014, 1.251, 0.1475, -1.448, 0.1475, 1.251, -0.6024, 3.972, -1.018, 3.979, -0.3578, 0.1562, -0.3956, 0.1562, -1.074, 18.13, 0.9844, 18.51, 0.4922, 22.78, 0.4922, 22.29, 0.9844, 9.074, -1.269, 9.098, -0.7275, 11.98, -1.304, 11.85, -1.859, 9.098, -0.7275, 9.184, -0.1688, 12.13, -0.7743, 11.98, -1.304, 5.191, 0.998, 8.286, 0.998, 8.286, 0.498, 5.191, 0.498, 5.926, 0.1873, 9.184, -0.1688, 9.098, -0.7275, 5.853, -0.3999, 5.853, -0.3999, 9.098, -0.7275, 9.074, -1.269, 5.83, -0.9449, 3.968, 0.998, 5.191, 0.998, 5.191, 0.498, 3.968, 0.498, 4.254, 0.3553, 5.926, 0.1873, 5.853, -0.3999, 4.266, -0.2346, 4.266, -0.2346, 5.853, -0.3999, 5.83, -0.9449, 4.322, -0.7812, 2.083, 0.5, 4.254, 0.3553, 4.266, -0.2346, 2.083, 0.0, 2.083, 0.0, 4.266, -0.2346, 4.322, -0.7812, 2.186, -0.5397, 8.176, 0.4922, 11.32, 0.4922, 11.11, 0.9844, 8.049, 0.9844, 1.768, -0.8946, 1.768, -0.4192, -0.1995, -0.4192, -0.1938, -0.8946, 1.768, -0.4192, 1.768, 0.05196, -0.2051, 0.05196, -0.1995, -0.4192, 1.768, 0.05196, 1.768, 0.5164, -0.2106, 0.5164, -0.2051, 0.05196, -10.69, -0.8946, -10.72, -0.4192, -12.2, -0.4192, -12.16, -0.8946, -10.72, -0.4192, -10.76, 0.05196, -12.24, 0.05196, -12.2, -0.4192, -10.76, 0.05196, -10.79, 0.5164, -12.28, 0.5164, -12.24, 0.05196, -3.469, 0.9813, -6.893, 0.9813, -6.869, 0.5164, -3.454, 0.5164, -3.454, 0.5164, -6.869, 0.5164, -6.845, 0.05196, -3.44, 0.05196, -3.44, 0.05196, -6.845, 0.05196, -6.821, -0.4192, -3.425, -0.4192, -6.893, 0.9813, -9.353, 0.9813, -9.322, 0.5164, -6.869, 0.5164, -6.869, 0.5164, -9.322, 0.5164, -9.291, 0.05196, -6.845, 0.05196, -6.845, 0.05196, -9.291, 0.05196, -9.26, -0.4192, -6.821, -0.4192, -0.2161, 0.9813, -3.469, 0.9813, -3.454, 0.5164, -0.2106, 0.5164, -0.2106, 0.5164, -3.454, 0.5164, -3.44, 0.05196, -0.2051, 0.05196, -0.2051, 0.05196, -3.44, 0.05196, -3.425, -0.4192, -0.1995, -0.4192, -9.228, -0.8946, -9.26, -0.4192, -10.72, -0.4192, -10.69, -0.8946, -9.26, -0.4192, -9.291, 0.05196, -10.76, 0.05196, -10.72, -0.4192, -9.291, 0.05196, -9.322, 0.5164, -10.79, 0.5164, -10.76, 0.05196, 0.1562, 0.3209, 3.986, 0.3393, 3.992, 0.9974, 0.1562, 0.9974, 0.1562, -0.3956, 3.979, -0.3578, 3.986, 0.3393, 0.1562, 0.3209, 3.642, 0.3024, 3.656, 0.9935, -0.1534, 0.9965, -0.174, 0.3243, 10.72, 11.45, 9.855, 11.32, 7.934, 8.287])
me_plane.materials.append(mat_uv_cliff_400)
me_plane.materials.append(mat_uv_cliff_ledge_400)
me_plane.materials.append(mat_uv_grass)
me_plane.update()
me_plane_001 = bpy.data.meshes.new('Plane.001')
me_plane_001.from_pydata([(-116.3, -32.05, -0.3699), (-92.26, -43.96, -0.3699), (-120.0, -42.03, -0.3699), (-144.0, -43.51, -0.3699), (-95.58, -54.93, -0.3699), (-132.9, -32.48, -0.3699), (-143.9, -31.76, -0.3699), (-132.0, -42.71, -0.3699), (-148.0, -43.57, -1.232), (-147.8, -31.95, -1.671), (-148.5, -28.48, -23.21), (-148.8, -47.04, -22.5), (-146.6, -28.38, -22.65), (-146.8, -46.95, -21.94), (-146.8, -46.95, -27.69), (-146.6, -28.38, -28.41), (-148.8, -47.04, -28.26), (-148.5, -28.48, -28.97), (-148.1, -30.72, -12.39), (-148.3, -44.79, -11.86), (-145.3, -30.59, -11.61), (-145.5, -44.72, -11.13), (-70.83, -44.06, -0.3699), (-66.36, -60.6, -0.3699), (-23.88, -36.4, -0.3699), (-14.18, -54.62, -0.3699), (-12.83, -13.7, -8.941e-07), (11.1, -33.06, -8.941e-07), (-48.29, -37.5, -0.2766), (-41.21, -54.89, -0.2766), (-58.99, -42.28, -0.3233), (-26.7, -57.45, -0.3233), (-35.08, -39.64, -0.3233), (-53.21, -59.25, -0.3233), (-93.92, -49.44, -0.3699), (-68.59, -52.33, -0.3699), (-19.03, -45.51, -0.3699), (-0.8645, -23.38, -8.941e-07), (-44.75, -46.2, -0.2766), (-56.1, -50.77, -0.3233), (-30.89, -48.55, -0.3233)], [], [(34, 1, 0), (7, 2, 0, 5), (5, 6, 3, 7), (6, 9, 8, 3), (19, 11, 13, 21), (18, 20, 12, 10), (18, 10, 11, 19), (10, 12, 15, 17), (13, 11, 16, 14), (11, 10, 17, 16), (9, 18, 19, 8), (9, 6, 20, 18), (8, 19, 21, 3), (34, 4, 23, 35), (40, 31, 25, 36), (36, 25, 27, 37), (39, 33, 29, 38), (35, 23, 33, 39), (38, 29, 31, 40), (28, 38, 40, 32), (22, 35, 39, 30), (30, 39, 38, 28), (24, 36, 37, 26), (32, 40, 36, 24), (1, 34, 35, 22), (4, 34, 2), (2, 34, 0)])
_uv = me_plane_001.uv_layers.new(name='UVMap')
_uv.uv.foreach_set('vector', [0.2588, 0.475, -0.01848, 0.4679, -0.07639, -0.7587, 0.4886, -1.521, 0.4298, -0.9208, -0.07639, -0.7587, -0.02057, -1.585, -0.02057, -1.585, -0.03378, -2.136, 0.5474, -2.121, 0.4886, -1.521, -0.03378, -2.136, 0.01116, -2.333, 0.4742, -2.318, 0.5474, -2.121, 0.5424, -2.821, 0.6105, -3.325, 0.6371, -3.324, 0.5922, -2.722, -0.04898, -2.827, -0.08771, -2.728, -0.1416, -3.32, -0.1091, -3.321, -0.04898, -2.827, -0.1091, -3.321, 0.6105, -3.325, 0.5424, -2.821, -0.1091, -3.321, -0.1416, -3.32, -0.1903, -3.492, -0.126, -3.531, 0.6371, -3.324, 0.6105, -3.325, 0.6098, -3.539, 0.6798, -3.503, 0.6105, -3.325, -0.1091, -3.321, -0.126, -3.531, 0.6098, -3.539, 0.01116, -2.333, -0.04898, -2.827, 0.5424, -2.821, 0.4742, -2.318, 0.01116, -2.333, -0.03378, -2.136, -0.08771, -2.728, -0.04898, -2.827, 0.4742, -2.318, 0.5424, -2.821, 0.5922, -2.722, 0.5474, -2.121, 0.2588, 0.475, 0.5362, 0.4822, 0.6288, 1.414, 0.3181, 1.399, 0.3363, 2.761, 0.6944, 2.782, 0.7162, 3.239, 0.3423, 3.215, 0.3423, 3.215, 0.7162, 3.239, 0.8855, 4.266, 0.3269, 4.254, 0.3241, 1.853, 0.6506, 1.87, 0.6725, 2.326, 0.3302, 2.307, 0.3181, 1.399, 0.6288, 1.414, 0.6506, 1.87, 0.3241, 1.853, 0.3302, 2.307, 0.6725, 2.326, 0.6944, 2.782, 0.3363, 2.761, -0.0121, 2.287, 0.3302, 2.307, 0.3363, 2.761, -0.02183, 2.739, 0.00737, 1.383, 0.3181, 1.399, 0.3241, 1.853, -0.002363, 1.835, -0.002363, 1.835, 0.3241, 1.853, 0.3302, 2.307, -0.0121, 2.287, -0.03156, 3.191, 0.3423, 3.215, 0.3269, 4.254, -0.2316, 4.242, -0.02183, 2.739, 0.3363, 2.761, 0.3423, 3.215, -0.03156, 3.191, -0.01848, 0.4679, 0.2588, 0.475, 0.3181, 1.399, 0.00737, 1.383, 0.5362, 0.4822, 0.2588, 0.475, 0.4298, -0.9208, 0.4298, -0.9208, 0.2588, 0.475, -0.07639, -0.7587])
_ca = me_plane_001.color_attributes.new('Attribute', 'BYTE_COLOR', 'CORNER')
_ca.data.foreach_set('color', [0.0009106, 0.0, 0.0, 1.0, 0.0006071, 0.0, 0.0, 1.0, 0.04092, 0.0, 0.0, 1.0, 0.0, 0.0, 0.0, 1.0, 0.0, 0.0, 0.0, 1.0, 0.04092, 0.0, 0.0, 1.0, 0.0, 0.0, 0.0, 1.0, 0.0, 0.0, 0.0, 1.0, 0.002125, 0.0, 0.0, 1.0, 0.009134, 0.0, 0.0, 1.0, 0.0, 0.0, 0.0, 1.0, 0.002125, 0.0, 0.0, 1.0, 1.0, 0.0, 0.0, 1.0, 1.0, 0.0, 0.0, 1.0, 0.009134, 0.0, 0.0, 1.0, 1.0, 0.0, 0.0, 1.0, 1.0, 0.0, 0.0, 1.0, 1.0, 0.0, 0.0, 1.0, 0.2623, 0.0, 0.0, 1.0, 1.0, 0.0, 0.0, 1.0, 0.227, 0.0, 0.0, 1.0, 1.0, 0.0, 0.0, 1.0, 1.0, 0.0, 0.0, 1.0, 1.0, 0.0, 0.0, 1.0, 1.0, 0.0, 0.0, 1.0, 1.0, 0.0, 0.0, 1.0, 1.0, 0.0, 0.0, 1.0, 1.0, 0.0, 0.0, 1.0, 1.0, 0.0, 0.0, 1.0, 0.04092, 0.9473, 0.0, 1.0, 0.0, 1.0, 0.0, 1.0, 1.0, 0.0, 0.0, 1.0, 1.0, 0.0, 0.0, 1.0, 0.0, 1.0, 0.0, 1.0, 0.0006071, 1.0, 0.0, 1.0, 1.0, 0.0, 0.0, 1.0, 1.0, 0.0, 0.0, 1.0, 0.0, 1.0, 0.0, 1.0, 0.0, 1.0, 0.0, 1.0, 1.0, 0.0, 0.0, 1.0, 1.0, 0.0, 0.0, 1.0, 1.0, 0.0, 0.0, 1.0, 1.0, 0.0, 0.0, 1.0, 1.0, 0.0, 0.0, 1.0, 0.002125, 0.0, 0.0, 1.0, 0.227, 0.0, 0.0, 1.0, 1.0, 0.0, 0.0, 1.0, 1.0, 0.0, 0.0, 1.0, 1.0, 0.0, 0.0, 1.0, 0.2623, 0.0, 0.0, 1.0, 0.009134, 0.0, 0.0, 1.0, 0.0009106, 0.0, 0.0, 1.0, 0.0009106, 0.0, 0.0, 1.0, 0.0009106, 0.0, 0.0, 1.0, 0.0009106, 0.0, 0.0, 1.0, 0.0009106, 0.0, 0.0, 1.0, 0.0009106, 0.0, 0.0, 1.0, 0.0009106, 0.0, 0.0, 1.0, 0.0009106, 0.0, 0.0, 1.0, 0.0009106, 0.0, 0.0, 1.0, 0.0009106, 0.0, 0.0, 1.0, 0.0009106, 0.0, 0.0, 1.0, 0.0009106, 0.0, 0.0, 1.0, 0.0009106, 0.0, 0.0, 1.0, 0.0009106, 0.0, 0.0, 1.0, 0.0009106, 0.0, 0.0, 1.0, 0.0009106, 0.0, 0.0, 1.0, 0.0009106, 0.0, 0.0, 1.0, 0.0009106, 0.0, 0.0, 1.0, 0.0009106, 0.0, 0.0, 1.0, 0.0009106, 0.0, 0.0, 1.0, 0.0009106, 0.0, 0.0, 1.0, 0.0009106, 0.0, 0.0, 1.0, 0.0009106, 0.0, 0.0, 1.0, 0.0009106, 0.0, 0.0, 1.0, 0.0006071, 0.0, 0.0, 1.0, 0.0009106, 0.0, 0.0, 1.0, 0.0009106, 0.0, 0.0, 1.0, 0.0006071, 0.0, 0.0, 1.0, 0.0006071, 0.0, 0.0, 1.0, 0.0009106, 0.0, 0.0, 1.0, 0.0009106, 0.0, 0.0, 1.0, 0.0006071, 0.0, 0.0, 1.0, 0.0006071, 0.0, 0.0, 1.0, 0.0009106, 0.0, 0.0, 1.0, 0.0009106, 0.0, 0.0, 1.0, 0.0006071, 0.0, 0.0, 1.0, 0.0006071, 0.0, 0.0, 1.0, 0.0009106, 0.0, 0.0, 1.0, 0.0009106, 0.0, 0.0, 1.0, 0.0006071, 0.0, 0.0, 1.0, 0.0006071, 0.0, 0.0, 1.0, 0.0009106, 0.0, 0.0, 1.0, 0.0009106, 0.0, 0.0, 1.0, 0.0006071, 0.0, 0.0, 1.0, 0.0006071, 0.0, 0.0, 1.0, 0.0009106, 0.0, 0.0, 1.0, 0.0009106, 0.0, 0.0, 1.0, 0.0006071, 0.0, 0.0, 1.0, 0.0009106, 0.0, 0.0, 1.0, 0.0009106, 0.0, 0.0, 1.0, 0.0, 0.0, 0.0, 1.0, 0.0, 0.0, 0.0, 1.0, 0.0009106, 0.0, 0.0, 1.0, 0.04092, 0.0, 0.0, 1.0])
me_plane_001.materials.append(mat_flowingwater)
me_plane_001.use_paint_bone_selection = False
me_plane_001.use_paint_mask_vertex = True
me_plane_001.update()
me_circle = bpy.data.meshes.new('Circle')
me_circle.from_pydata([(-0.3827, 0.9239, 2.753e-08), (-0.7071, 0.7071, 2.107e-08), (-0.9239, 0.3827, 1.14e-08), (-1.0, -1.421e-14, 0.0), (-0.9239, -0.3827, -1.14e-08), (-0.7071, -0.7071, -2.107e-08), (-0.3827, -0.9239, -2.753e-08), (3.553e-15, -1.0, -2.98e-08), (-0.285, 0.6881, 2.051e-08), (-0.5266, 0.5266, 1.569e-08), (-0.6881, 0.285, 8.494e-09), (-0.7448, -1.421e-14, 0.0), (-0.6881, -0.285, -8.494e-09), (-0.5266, -0.5266, -1.569e-08), (-0.285, -0.6881, -2.051e-08), (3.043e-08, -0.7448, -2.22e-08), (-8.47e-22, -1.421e-14, 0.0), (0.3827, -0.9239, 2.753e-08), (0.7071, -0.7071, 2.107e-08), (0.9239, -0.3827, 1.141e-08), (1.0, -3.894e-07, 1.705e-13), (0.9239, 0.3827, -1.14e-08), (0.7071, 0.7071, -2.107e-08), (0.3827, 0.9239, -2.753e-08), (-8.742e-08, 1.0, -2.98e-08), (0.285, -0.6881, 2.051e-08), (0.5266, -0.5266, 1.57e-08), (0.6881, -0.285, 8.494e-09), (0.7448, -4.117e-07, 1.705e-13), (0.6881, 0.285, -8.494e-09), (0.5266, 0.5266, -1.569e-08), (0.285, 0.6881, -2.051e-08), (-9.554e-08, 0.7448, -2.22e-08)], [], [(5, 13, 14, 6), (6, 14, 15, 7), (24, 32, 8, 0), (0, 8, 9, 1), (1, 9, 10, 2), (2, 10, 11, 3), (3, 11, 12, 4), (4, 12, 13, 5), (22, 30, 31, 23), (23, 31, 32, 24), (7, 15, 25, 17), (17, 25, 26, 18), (18, 26, 27, 19), (19, 27, 28, 20), (20, 28, 29, 21), (21, 29, 30, 22)])
_uv = me_circle.uv_layers.new(name='UVMap')
_uv.uv.foreach_set('vector', [0.001001, -1.997, 0.999, -1.997, 0.999, -2.995, 0.001001, -2.995, 0.001001, -2.995, 0.999, -2.995, 0.999, -3.993, 0.001001, -3.993, 0.001001, 3.991, 0.999, 3.991, 0.999, 2.993, 0.001001, 2.993, 0.001001, 2.993, 0.999, 2.993, 0.999, 1.995, 0.001001, 1.995, 0.001001, 1.995, 0.999, 1.995, 0.999, 0.997, 0.001001, 0.997, 0.001001, 0.997, 0.999, 0.997, 0.999, -0.001001, 0.001001, -0.001001, 0.001001, -0.001001, 0.999, -0.001001, 0.999, -0.999, 0.001001, -0.999, 0.001001, -0.999, 0.999, -0.999, 0.999, -1.997, 0.001001, -1.997, 0.001001, -1.997, 0.999, -1.997, 0.999, -2.995, 0.001001, -2.995, 0.001001, -2.995, 0.999, -2.995, 0.999, -3.993, 0.001001, -3.993, 0.001001, 3.991, 0.999, 3.991, 0.999, 2.993, 0.001001, 2.993, 0.001001, 2.993, 0.999, 2.993, 0.999, 1.995, 0.001001, 1.995, 0.001001, 1.995, 0.999, 1.995, 0.999, 0.997, 0.001001, 0.997, 0.001001, 0.997, 0.999, 0.997, 0.999, -0.001001, 0.001001, -0.001001, 0.001001, -0.001001, 0.999, -0.001001, 0.999, -0.999, 0.001001, -0.999, 0.001001, -0.999, 0.999, -0.999, 0.999, -1.997, 0.001001, -1.997])
_ca = me_circle.color_attributes.new('Attribute', 'BYTE_COLOR', 'CORNER')
_ca.data.foreach_set('color', [0.0, 0.2122, 0.2122, 1.0, 0.0, 0.2122, 0.2122, 1.0, 0.0, 0.2122, 0.2122, 1.0, 0.0, 0.2122, 0.2122, 1.0, 0.0, 0.2122, 0.2122, 1.0, 0.0, 0.2122, 0.2122, 1.0, 0.0, 0.2122, 0.2122, 1.0, 0.0, 0.2122, 0.2122, 1.0, 0.0, 0.2122, 0.2122, 1.0, 0.0, 0.2122, 0.2122, 1.0, 0.0, 0.2122, 0.2122, 1.0, 0.0, 0.2122, 0.2122, 1.0, 0.0, 0.2122, 0.2122, 1.0, 0.0, 0.2122, 0.2122, 1.0, 0.0, 0.2122, 0.2122, 1.0, 0.0, 0.2122, 0.2122, 1.0, 0.0, 0.2122, 0.2122, 1.0, 0.0, 0.2122, 0.2122, 1.0, 0.0, 0.2122, 0.2122, 1.0, 0.0, 0.2122, 0.2122, 1.0, 0.0, 0.2122, 0.2122, 1.0, 0.0, 0.2122, 0.2122, 1.0, 0.0, 0.2122, 0.2122, 1.0, 0.0, 0.2122, 0.2122, 1.0, 0.0, 0.2122, 0.2122, 1.0, 0.0, 0.2122, 0.2122, 1.0, 0.0, 0.2122, 0.2122, 1.0, 0.0, 0.2122, 0.2122, 1.0, 0.0, 0.2122, 0.2122, 1.0, 0.0, 0.2122, 0.2122, 1.0, 0.0, 0.2122, 0.2122, 1.0, 0.0, 0.2122, 0.2122, 1.0, 0.0, 0.2122, 0.2122, 1.0, 0.0, 0.2122, 0.2122, 1.0, 0.0, 0.2122, 0.2122, 1.0, 0.0, 0.2122, 0.2122, 1.0, 0.0, 0.2122, 0.2122, 1.0, 0.0, 0.2122, 0.2122, 1.0, 0.0, 0.2122, 0.2122, 1.0, 0.0, 0.2122, 0.2122, 1.0, 0.0, 0.2122, 0.2122, 1.0, 0.0, 0.2122, 0.2122, 1.0, 0.0, 0.2122, 0.2122, 1.0, 0.0, 0.2122, 0.2122, 1.0, 0.0, 0.2122, 0.2122, 1.0, 0.0, 0.2122, 0.2122, 1.0, 0.0, 0.2122, 0.2122, 1.0, 0.0, 0.2122, 0.2122, 1.0, 0.0, 0.2122, 0.2122, 1.0, 0.0, 0.2122, 0.2122, 1.0, 0.0, 0.2122, 0.2122, 1.0, 0.0, 0.2122, 0.2122, 1.0, 0.0, 0.2122, 0.2122, 1.0, 0.0, 0.2122, 0.2122, 1.0, 0.0, 0.2122, 0.2122, 1.0, 0.0, 0.2122, 0.2122, 1.0, 0.0, 0.2122, 0.2122, 1.0, 0.0, 0.2122, 0.2122, 1.0, 0.0, 0.2122, 0.2122, 1.0, 0.0, 0.2122, 0.2122, 1.0, 0.0, 0.2122, 0.2122, 1.0, 0.0, 0.2122, 0.2122, 1.0, 0.0, 0.2122, 0.2122, 1.0, 0.0, 0.2122, 0.2122, 1.0])
me_circle.materials.append(mat_rainbow)
me_circle.use_paint_bone_selection = False
me_circle.use_paint_mask_vertex = True
me_circle.update()
me_plane_009 = bpy.data.meshes.new('Plane.009')
me_plane_009.from_pydata([(-12.83, -34.08, 0.0), (11.1, -53.44, 0.0), (-7.927, -20.38, 0.0), (7.927, -20.38, 0.0), (-0.8645, -43.76, 0.0), (-8.345e-07, -20.38, 0.0), (-3.963, -20.38, 0.0), (3.963, -20.38, 0.0), (-7.927, -20.38, 0.0), (7.927, -20.38, 0.0), (0.0, -20.38, 0.0), (-19.21, -8.143, 0.0), (19.21, -8.143, 0.0), (0.0, 3.815e-06, 0.0), (-3.963, -20.38, 0.0), (3.963, -20.38, 0.0), (-9.605, 3.815e-06, 0.0), (9.605, 3.815e-06, 0.0)], [], [(5, 4, 7), (2, 0, 6), (4, 5, 6), (0, 4, 6), (1, 3, 7), (4, 1, 7), (15, 9, 12, 17), (14, 10, 13, 16), (8, 14, 16, 11), (10, 15, 17, 13)])
_uv = me_plane_009.uv_layers.new(name='UVMap')
_uv.uv.foreach_set('vector', [0.3327, 5.249, 0.3269, 4.254, 0.5622, 5.254, -0.1261, 5.239, -0.2316, 4.242, 0.1033, 5.244, 0.3269, 4.254, 0.3327, 5.249, 0.1033, 5.244, -0.2316, 4.242, 0.3269, 4.254, 0.1033, 5.244, 0.8855, 4.266, 0.7916, 5.259, 0.5622, 5.254, 0.3269, 4.254, 0.8855, 4.266, 0.5622, 5.254, 0.5622, 5.254, 0.7916, 5.259, 0.9289, 5.933, 0.6184, 5.926, 0.1033, 5.244, 0.3327, 5.249, 0.3079, 5.919, -0.002575, 5.912, -0.1261, 5.239, 0.1033, 5.244, -0.002575, 5.912, -0.3131, 5.905, 0.3327, 5.249, 0.5622, 5.254, 0.6184, 5.926, 0.3079, 5.919])
_ca = me_plane_009.color_attributes.new('Attribute', 'BYTE_COLOR', 'CORNER')
_ca.data.foreach_set('color', [0.0009106, 0.0, 0.0, 1.0, 0.0009106, 0.0, 0.0, 1.0, 0.0009106, 0.0, 0.0, 1.0, 0.0006071, 0.0, 0.0, 1.0, 0.0006071, 0.0, 0.0, 1.0, 0.0009106, 0.0, 0.0, 1.0, 0.0009106, 0.0, 0.0, 1.0, 0.0009106, 0.0, 0.0, 1.0, 0.0009106, 0.0, 0.0, 1.0, 0.0006071, 0.0, 0.0, 1.0, 0.0009106, 0.0, 0.0, 1.0, 0.0009106, 0.0, 0.0, 1.0, 0.0009106, 0.0, 0.0, 1.0, 0.0009106, 0.0, 0.0, 1.0, 0.0009106, 0.0, 0.0, 1.0, 0.0009106, 0.0, 0.0, 1.0, 0.0009106, 0.0, 0.0, 1.0, 0.0009106, 0.0, 0.0, 1.0, 0.0009106, 0.0, 0.0, 1.0, 0.0009106, 0.0, 0.0, 1.0, 0.0, 0.9823, 0.0, 1.0, 0.0, 0.9911, 0.0, 1.0, 0.0009106, 0.0, 0.0, 1.0, 0.0009106, 0.0, 0.0, 1.0, 0.0, 1.0, 0.0, 1.0, 0.0, 0.9911, 0.0, 1.0, 0.0006071, 0.0, 0.0, 1.0, 0.0009106, 0.0, 0.0, 1.0, 0.0, 0.9911, 0.0, 1.0, 0.0, 0.9734, 0.0, 1.0, 0.0009106, 0.0, 0.0, 1.0, 0.0009106, 0.0, 0.0, 1.0, 0.0, 0.9911, 0.0, 1.0, 0.0, 1.0, 0.0, 1.0])
me_plane_009.materials.append(mat_flowingwater)
me_plane_009.use_paint_bone_selection = False
me_plane_009.use_paint_mask_vertex = True
me_plane_009.update()
me_plane_002 = bpy.data.meshes.new('Plane.002')
me_plane_002.from_pydata([(177.0, 32.81, 77.69), (175.3, 34.83, 79.49), (100.4, 38.88, 69.88), (136.4, 41.25, 67.24), (134.3, 41.28, 68.73), (138.2, 41.25, 46.31), (169.4, 40.31, 78.18), (162.8, 41.29, 46.31), (154.2, 41.31, 46.31), (138.3, 41.31, 39.51), (152.1, 41.31, 39.51), (171.0, 38.63, 79.78), (162.9, 51.88, 39.51), (162.9, 49.13, 46.31), (128.4, 45.43, 67.24), (129.6, 49.82, 46.31), (129.7, 49.93, 39.51), (100.4, 49.82, 46.31), (99.32, 45.43, 67.24), (100.4, 49.93, 39.51), (66.85, 38.64, 69.22), (67.05, 45.18, 66.58), (152.1, 41.31, 33.51), (138.3, 41.31, 33.51), (162.9, 54.32, 33.51), (129.7, 52.37, 33.51), (100.4, 52.37, 33.51), (236.4, 146.6, 68.71), (234.4, 144.8, 70.51), (228.3, 138.6, 69.14), (226.0, 138.4, 47.98), (230.2, 140.3, 70.75), (198.2, 136.8, 40.89), (200.7, 138.6, 47.02), (240.7, 74.55, 69.35), (200.5, 28.37, 75.34), (224.9, 40.78, 71.96), (238.4, 75.72, 71.15), (198.8, 30.4, 77.14), (223.3, 42.79, 73.76), (193.5, 36.88, 75.76), (230.9, 78.46, 69.78), (217.6, 48.96, 72.39), (225.5, 77.84, 47.98), (189.6, 40.83, 47.95), (212.0, 53.1, 47.62), (232.9, 77.88, 71.39), (194.8, 34.9, 77.37), (219.1, 47.17, 74.0), (171.1, 51.68, 39.88), (197.7, 81.52, 40.29), (187.1, 61.98, 40.33), (200.3, 80.51, 46.31), (174.4, 49.13, 46.31), (189.8, 59.77, 46.31), (98.85, 150.7, 68.93), (99.0, 148.3, 70.51), (98.43, 140.6, 69.14), (100.4, 140.1, 46.31), (98.69, 142.9, 70.75), (201.6, 140.5, 70.75), (201.6, 145.1, 70.51), (201.6, 147.0, 68.71), (201.6, 138.6, 69.14), (195.4, 85.67, 34.18), (184.7, 66.12, 34.22), (196.7, 135.1, 34.2), (136.2, 41.02, 62.01), (136.2, 40.88, 56.77), (137.0, 41.02, 51.54), (99.84, 45.02, 62.01), (100.3, 46.22, 56.77), (100.1, 47.2, 51.54), (128.4, 45.02, 62.01), (128.5, 46.22, 56.77), (128.6, 47.2, 51.54), (67.05, 44.78, 61.35), (165.2, 39.54, 54.01), (167.7, 38.76, 63.19), (168.5, 39.28, 70.59), (226.9, 138.4, 53.59), (227.8, 138.5, 59.78), (228.2, 138.6, 64.38), (190.1, 38.09, 54.68), (191.6, 37.37, 61.8), (192.8, 36.88, 68.85), (216.7, 48.79, 66.49), (215.2, 49.86, 60.25), (213.7, 50.9, 54.03), (230.2, 78.14, 64.33), (229.6, 77.81, 58.88), (228.1, 77.84, 53.43), (99.93, 140.2, 53.59), (99.36, 140.4, 59.78), (98.93, 140.5, 64.38), (201.6, 138.6, 64.14), (201.6, 138.6, 59.33), (201.6, 138.6, 52.87), (67.64, 38.41, 63.56), (108.2, 45.43, 67.24), (118.7, 45.43, 67.24), (119.9, 49.93, 39.51), (109.3, 49.93, 39.51), (109.3, 49.82, 46.31), (119.9, 49.82, 46.31), (119.9, 52.37, 33.51), (109.3, 52.37, 33.51), (167.8, 146.1, 70.51), (135.7, 147.3, 70.51), (167.8, 148.2, 68.71), (135.7, 149.5, 68.78), (136.2, 139.1, 39.93), (167.8, 137.9, 40.43), (135.7, 142.1, 70.75), (167.8, 141.3, 70.75), (168.7, 139.1, 47.34), (135.5, 139.6, 46.31), (135.6, 140.0, 69.14), (167.8, 139.3, 69.14), (136.2, 138.6, 33.72), (167.8, 136.8, 33.97), (118.8, 45.02, 62.01), (108.5, 45.02, 62.01), (119.1, 46.22, 56.77), (108.9, 46.22, 56.77), (119.1, 47.2, 51.54), (108.7, 47.2, 51.54), (168.7, 139.2, 53.11), (135.3, 139.7, 53.37), (167.8, 139.2, 59.48), (135.9, 139.8, 59.64), (167.8, 139.2, 64.22), (135.7, 139.9, 64.31), (99.43, 150.5, 58.98), (98.93, 150.6, 64.38), (100.4, 94.95, 48.61), (100.4, 94.95, 39.51), (100.4, 94.95, 33.51), (83.18, 45.3, 66.91), (83.64, 38.76, 69.55), (85.12, 49.7, 47.48), (85.12, 140.1, 46.31), (83.44, 44.9, 61.68), (82.49, 46.1, 56.44), (82.69, 47.07, 51.21), (85.09, 94.89, 48.61), (82.53, 139.8, 49.79), (83.16, 94.59, 52.09), (82.53, 140.1, 55.29), (83.75, 94.89, 57.59), (65.8, 46.1, 56.44), (67.05, 140.1, 55.29), (67.05, 94.89, 57.59)], [], [(7, 13, 8), (13, 12, 10, 8), (52, 43, 30, 33), (50, 52, 33, 32), (46, 37, 28, 31), (41, 46, 31, 29), (89, 41, 29, 82), (103, 102, 19, 17), (126, 103, 17, 72), (67, 73, 14, 3), (14, 2, 4), (9, 16, 15, 5), (3, 14, 4), (139, 138, 21, 20), (12, 24, 22, 10), (16, 9, 23, 25), (23, 22, 24, 25), (101, 16, 25, 105), (145, 135, 58, 141), (13, 7, 44, 53), (11, 1, 38, 47), (1, 0, 35, 38), (12, 13, 53, 49), (6, 11, 47, 40), (79, 6, 40, 85), (38, 35, 36, 39), (39, 36, 34, 37), (85, 40, 42, 86), (86, 42, 41, 89), (47, 38, 39, 48), (48, 39, 37, 46), (40, 47, 48, 42), (42, 48, 46, 41), (43, 52, 54, 45), (45, 54, 53, 44), (49, 53, 54, 51), (51, 54, 52, 50), (37, 34, 27, 28), (113, 108, 56, 59), (108, 110, 55, 56), (117, 113, 59, 57), (132, 117, 57, 94), (51, 50, 64, 65), (82, 29, 63, 95), (29, 31, 60, 63), (28, 27, 62, 61), (31, 28, 61, 60), (25, 24, 66), (64, 66, 24, 65), (32, 66, 64, 50), (49, 51, 65, 24), (12, 49, 24), (14, 100, 99, 18, 2), (138, 142, 76, 21), (5, 15, 75, 69), (69, 75, 74, 68), (68, 74, 73, 67), (99, 122, 70, 18), (122, 124, 71, 70), (124, 126, 72, 71), (30, 80, 97, 33), (80, 81, 96, 97), (81, 82, 95, 96), (116, 128, 92, 58), (128, 130, 93, 92), (130, 132, 94, 93), (45, 88, 91, 43), (88, 87, 90, 91), (87, 86, 89, 90), (44, 83, 88, 45), (83, 84, 87, 88), (84, 85, 86, 87), (7, 77, 83, 44), (77, 78, 84, 83), (78, 79, 85, 84), (43, 91, 80, 30), (91, 90, 81, 80), (90, 89, 82, 81), (28, 31, 29, 82, 81, 80, 27), (98, 20, 21, 76), (96, 95, 131, 129), (129, 131, 132, 130), (97, 96, 129, 127), (33, 97, 127, 115), (74, 75, 125, 123), (123, 125, 126, 124), (73, 74, 123, 121), (121, 123, 124, 122), (14, 73, 121, 100), (100, 121, 122, 99), (32, 112, 120, 66), (112, 111, 119, 120), (95, 63, 118, 131), (131, 118, 117, 132), (63, 60, 114, 118), (118, 114, 113, 117), (32, 33, 115, 112), (61, 62, 109, 107), (107, 109, 110, 108), (60, 61, 107, 114), (114, 107, 108, 113), (25, 66, 120, 105), (105, 120, 119, 106), (19, 102, 106, 26), (102, 101, 105, 106), (75, 15, 104, 125), (125, 104, 103, 126), (15, 16, 101, 104), (104, 101, 102, 103), (93, 94, 134, 133), (94, 57, 55, 134), (56, 55, 57, 59), (140, 17, 135, 145), (58, 135, 116), (19, 136, 135, 17), (26, 137, 136, 19), (111, 116, 135, 136), (119, 111, 136, 137), (26, 106, 119, 137), (71, 72, 144, 143), (70, 71, 143, 142), (18, 70, 142, 138), (140, 145, 147, 144), (72, 17, 140, 144), (2, 18, 138, 139), (147, 146, 148, 149), (145, 141, 146, 147), (144, 147, 149, 143), (143, 149, 152, 150), (149, 148, 151, 152), (142, 143, 150, 76)])
me_plane_002.polygons.foreach_set('use_smooth', [1, 1, 1, 1, 1, 1, 1, 1, 1, 1, 1, 1, 1, 1, 1, 1, 1, 1, 1, 1, 1, 1, 1, 1, 1, 1, 1, 1, 1, 1, 1, 1, 1, 1, 1, 1, 1, 1, 1, 1, 1, 1, 1, 1, 1, 1, 1, 1, 1, 1, 1, 1, 1, 1, 1, 1, 1, 1, 1, 1, 1, 1, 1, 1, 1, 1, 1, 1, 1, 1, 1, 1, 1, 1, 1, 1, 1, 1, 0, 1, 1, 1, 1, 1, 1, 1, 1, 1, 1, 1, 1, 1, 1, 1, 1, 1, 1, 1, 1, 1, 1, 1, 1, 1, 1, 1, 1, 1, 1, 1, 1, 1, 1, 1, 1, 1, 1, 1, 1, 1, 1, 1, 1, 1, 1, 1, 1, 1, 1, 1, 1])
me_plane_002.polygons.foreach_set('material_index', [2, 1, 2, 1, 2, 2, 1, 0, 0, 1, 2, 0, 2, 2, 0, 0, 0, 0, 2, 2, 2, 2, 1, 2, 1, 2, 2, 1, 1, 2, 2, 2, 2, 2, 2, 1, 1, 2, 2, 2, 2, 1, 0, 1, 2, 2, 2, 0, 0, 0, 0, 0, 2, 1, 0, 0, 0, 1, 0, 0, 1, 0, 0, 0, 0, 0, 1, 0, 0, 1, 0, 0, 1, 0, 0, 1, 0, 0, 0, 1, 0, 0, 0, 0, 0, 0, 0, 0, 1, 1, 0, 0, 1, 1, 2, 2, 0, 2, 2, 2, 2, 0, 0, 0, 0, 0, 0, 0, 0, 0, 1, 2, 2, 2, 1, 0, 1, 0, 0, 0, 0, 1, 1, 0, 2, 1, 1, 1, 2, 2, 0])
_k = set([(6, 79), (7, 77), (29, 82), (30, 80), (40, 85), (41, 89), (43, 91), (44, 83), (55, 134), (57, 94), (58, 92), (77, 78), (78, 79), (80, 81), (81, 82), (83, 84), (84, 85), (89, 90), (90, 91), (92, 93), (93, 94), (133, 134)])
me_plane_002.attributes.new('sharp_edge', 'BOOLEAN', 'EDGE').data.foreach_set('value', [ (min(e.vertices), max(e.vertices)) in _k for e in me_plane_002.edges])
_uv = me_plane_002.uv_layers.new(name='UVMap')
_uv.uv.foreach_set('vector', [-7.477, -14.49, -7.436, -13.51, -8.518, -14.49, 2.373, 0.9956, 2.378, 0.04079, 1.032, 0.04079, 1.291, 0.9956, -3.634, -8.961, 0.3282, -9.901, 0.4578, 0.1426, -3.564, 0.175, 1.086, 0.139, 0.8473, 0.9956, 9.984, 0.9956, 9.751, 0.2135, 0.8956, -10.04, 1.42, -10.55, 1.265, 0.9086, 0.7347, 0.352, 0.688, -9.876, 0.8956, -10.04, 0.7347, 0.352, 0.5, 0.13, 2.646, 0.3359, 2.656, 0.9929, -3.951, 0.9929, -3.977, 0.3359, -14.13, -2.141, -14.13, -2.991, -15.24, -2.991, -15.24, -2.141, 1.094, -0.4083, 1.175, -0.8815, 0.4881, -0.8815, 0.3678, -0.4083, 3.829, 0.5287, 2.776, 0.5287, 2.785, 0.9976, 3.86, 0.9976, -11.8, -13.41, -15.24, -14.79, -11.0, -14.49, -10.5, -2.991, -11.58, -2.991, -11.58, -2.141, -10.5, -2.141, -10.72, -14.49, -11.8, -13.41, -11.0, -14.49, -17.34, -14.81, -17.45, -13.43, -19.44, -13.44, -19.44, -14.82, -7.431, -2.991, -7.431, -4.491, -8.776, -4.491, -8.776, -2.991, -11.58, -2.991, -10.5, -2.991, -10.5, -4.491, -11.58, -4.491, 0.004229, -3.688, 1.153, -3.688, 2.05, -2.603, -0.7163, -2.766, -12.8, -2.991, -11.58, -2.991, -11.58, -4.491, -12.8, -4.491, 10.97, 12.36, 13.05, 12.37, 13.05, 18.01, 10.97, 18.01, -7.436, -13.51, -7.477, -14.49, -4.084, -14.49, -5.783, -13.51, -6.403, -14.74, -5.879, -15.3, -3.077, -15.3, -3.574, -14.74, -5.879, -15.3, -5.669, -15.55, -2.866, -15.55, -3.077, -15.3, 2.378, 0.04079, 2.373, 0.9956, 4.919, 0.9956, 4.507, 0.08789, -6.61, -14.49, -6.403, -14.74, -3.574, -14.74, -3.736, -14.49, 0.1562, 0.3209, 0.1562, 0.9974, -1.408, 0.9974, -1.448, 0.3199, -3.077, -15.3, -2.866, -15.55, 0.3127, -14.16, 0.1027, -13.91, 0.1027, -13.91, 0.3127, -14.16, 1.629, -10.8, 1.42, -10.55, 3.702, 0.3359, 3.742, 0.9929, 2.014, 0.9929, 2.0, 0.3359, 2.0, 0.3359, 2.014, 0.9929, -0.07257, 0.9929, -0.07935, 0.3359, -3.574, -14.74, -3.077, -15.3, 0.1027, -13.91, -0.4135, -13.36, -0.4135, -13.36, 0.1027, -13.91, 1.42, -10.55, 0.8956, -10.04, -3.736, -14.49, -3.574, -14.74, -0.4135, -13.36, -0.6078, -13.14, -0.6078, -13.14, -0.4135, -13.36, 0.8956, -10.04, 0.688, -9.876, 0.3282, -9.901, -3.634, -8.961, -4.926, -12.18, -1.125, -12.95, -1.125, -12.95, -4.926, -12.18, -5.783, -13.51, -4.084, -14.49, 4.507, 0.08789, 4.919, 0.9956, 8.039, 0.9956, 7.696, 0.1437, -2.097, 0.1437, -2.371, 0.9956, 0.8473, 0.9956, 1.086, 0.139, -10.55, 0.9644, -10.8, 0.7391, 1.133, -0.28, 0.9086, -0.05466, -10.88, 0.6123, -10.86, 1.258, -15.42, 1.38, -15.46, 0.7026, -10.86, 1.258, -10.83, 1.53, -15.38, 1.668, -15.42, 1.38, -11.67, 0.3509, -10.88, 0.6123, -15.46, 0.7026, -15.49, 0.4191, -2.773, 0.6649, -2.787, 0.9915, -6.269, 0.9915, -6.222, 0.6717, -11.91, -2.888, -8.722, -2.893, -8.722, -4.407, -11.91, -4.403, 5.622, 1.395, 5.63, 1.996, 2.866, 1.996, 2.866, 1.353, 0.5, 0.13, 0.7347, 0.352, -0.4067, 0.4055, -0.4067, 0.1741, 1.265, 0.9086, 1.505, 1.133, -0.4067, 1.215, -0.4067, 0.9806, 0.7347, 0.352, 1.265, 0.9086, -0.4067, 0.9806, -0.4067, 0.4055, -0.7163, -2.766, 2.05, -2.603, 6.396, 5.794, 6.284, 0.008616, 6.396, 5.794, 2.05, -2.603, 5.399, -1.62, -0.05731, -2.819, -0.05731, -4.405, -8.722, -4.407, -8.722, -2.893, -5.301, -2.944, -2.113, -2.888, -2.113, -4.403, -7.431, -4.491, -7.431, -2.991, -5.301, -2.944, -7.431, -4.491, -11.8, -13.41, -13.02, -13.41, -14.35, -13.41, -15.46, -13.41, -15.24, -14.79, -1.411, 0.9976, -1.263, 0.5287, -2.656, 0.5287, -2.833, 0.9976, 3.736, -0.8815, 2.749, -0.8815, 2.758, -0.4083, 3.768, -0.4083, 3.768, -0.4083, 2.758, -0.4083, 2.767, 0.06146, 3.798, 0.06146, 3.798, 0.06146, 2.767, 0.06146, 2.776, 0.5287, 3.829, 0.5287, 0.8536, 0.9976, 0.9338, 0.5287, 0.1295, 0.5287, 0.0103, 0.9976, 0.9338, 0.5287, 1.014, 0.06146, 0.2483, 0.06146, 0.1295, 0.5287, 1.014, 0.06146, 1.094, -0.4083, 0.3678, -0.4083, 0.2483, 0.06146, -1.51, 0.9785, -1.637, 0.4038, 0.8067, 0.3444, 0.8525, 0.9823, 5.497, 0.1919, 5.584, 0.8816, 2.866, 0.8035, 2.866, 0.06534, 5.584, 0.8816, 5.622, 1.395, 2.866, 1.353, 2.866, 0.8035, -2.73, -0.315, -2.744, 0.01162, -6.128, 0.03207, -6.081, -0.2878, -2.744, 0.01162, -2.76, 0.387, -6.182, 0.3989, -6.128, 0.03207, -2.759, 0.3467, -2.773, 0.6649, -6.222, 0.6717, -6.176, 0.3602, 4.758, 0.9945, 4.758, 0.3571, 1.63, 0.3571, 1.631, 0.9945, -13.14, -1.161, -13.14, -0.3899, -9.889, -0.5697, -9.895, -1.251, -13.14, -0.3899, -13.14, 0.3812, -9.883, 0.1115, -9.889, -0.5697, 9.384, 0.9945, 9.384, 0.3571, 4.758, 0.3571, 4.758, 0.9945, -3.997, -1.068, -3.91, -0.204, -0.786, -0.3899, -0.8751, -1.161, -3.91, -0.204, -3.823, 0.66, -0.6969, 0.3812, -0.786, -0.3899, 11.36, 0.9945, 11.37, 0.3571, 9.384, 0.3571, 9.384, 0.9945, -7.26, -0.9904, -7.044, -0.04867, -3.91, -0.204, -3.997, -1.068, -7.044, -0.04867, -6.827, 0.893, -3.823, 0.66, -3.91, -0.204, -4.05, -1.022, -4.06, -1.696, 2.599, -1.696, 2.626, -1.022, 2.626, -1.042, 2.636, -0.3451, -4.0, -0.2452, -4.032, -1.042, 2.636, -0.3451, 2.646, 0.3359, -3.977, 0.3359, -4.0, -0.2452, 0.0, 0.0, 0.0, 0.0, 0.0, 0.0, 0.0, 0.0, 0.0, 0.0, 0.0, 0.0, 0.0, 0.0, -3.231, 0.5287, -3.42, 0.9976, -2.833, 0.9976, -2.656, 0.5287, 5.042, 0.3573, 5.042, 0.6493, 0.2306, 0.6568, 0.2306, 0.3711, 0.2306, 0.3711, 0.2306, 0.6568, -2.773, 0.6649, -2.76, 0.387, 5.042, -0.0352, 5.042, 0.3573, 0.2306, 0.3711, 0.2306, -0.01278, 5.042, -0.3774, 5.042, -0.0352, 0.2306, -0.01278, 0.2306, -0.3475, 2.767, 0.06146, 2.758, -0.4083, 1.961, -0.4083, 1.927, 0.06146, 1.927, 0.06146, 1.961, -0.4083, 1.094, -0.4083, 1.014, 0.06146, 2.776, 0.5287, 2.767, 0.06146, 1.927, 0.06146, 1.894, 0.5287, 1.894, 0.5287, 1.927, 0.06146, 1.014, 0.06146, 0.9338, 0.5287, 2.785, 0.9976, 2.776, 0.5287, 1.894, 0.5287, 1.86, 0.9976, 1.86, 0.9976, 1.894, 0.5287, 0.9338, 0.5287, 0.8536, 0.9976, 4.806, -0.9527, 0.2306, -0.9959, 0.2306, -1.602, 4.664, -1.58, 0.2306, -0.9959, -2.73, -1.043, -2.73, -1.625, 0.2306, -1.602, 5.042, 0.6493, 5.042, 0.9915, 0.2306, 0.9915, 0.2306, 0.6568, 0.2306, 0.6568, 0.2306, 0.9915, -2.787, 0.9915, -2.773, 0.6649, -0.4067, 0.1741, -0.4067, 0.4055, -5.423, 0.5045, -5.434, 0.2557, -5.434, 0.2557, -5.423, 0.5045, -10.88, 0.6123, -11.67, 0.3509, 4.806, -0.9527, 5.042, -0.3774, 0.2306, -0.3475, 0.2306, -0.9959, -0.4067, 0.9806, -0.4067, 1.215, -5.399, 1.366, -5.41, 1.114, -5.41, 1.114, -5.399, 1.366, -10.83, 1.53, -10.86, 1.258, -0.4067, 0.4055, -0.4067, 0.9806, -5.41, 1.114, -5.423, 0.5045, -5.423, 0.5045, -5.41, 1.114, -10.86, 1.258, -10.88, 0.6123, -0.7163, -2.766, 6.396, 5.794, 2.456, 5.932, -1.529, -2.766, -1.529, -2.766, 2.456, 5.932, -0.1757, 6.083, -2.414, -2.766, -15.24, -2.991, -14.13, -2.991, -14.13, -4.491, -15.24, -4.491, -14.13, -2.991, -12.8, -2.991, -12.8, -4.491, -14.13, -4.491, 2.758, -0.4083, 2.749, -0.8815, 1.995, -0.8815, 1.961, -0.4083, 1.961, -0.4083, 1.995, -0.8815, 1.175, -0.8815, 1.094, -0.4083, -11.58, -2.141, -11.58, -2.991, -12.8, -2.991, -12.8, -2.141, -12.8, -2.141, -12.8, -2.991, -14.13, -2.991, -14.13, -2.141, -6.176, 0.3602, -6.222, 0.6717, -7.197, 0.6736, -7.133, 0.3107, -6.222, 0.6717, -6.269, 0.9915, -7.253, 0.9915, -7.197, 0.6736, -15.42, 1.38, -15.92, 1.394, -15.96, 0.7126, -15.46, 0.7026, 10.97, 6.713, 13.06, 6.728, 13.05, 12.37, 10.97, 12.36, 13.05, 18.01, 13.05, 12.37, 17.52, 17.95, 3.806, 0.5227, 0.6716, 0.5227, 0.6716, 0.9963, 3.814, 0.9963, 3.636, 0.1049, 0.6716, 0.1049, 0.6716, 0.5227, 3.806, 0.5227, -2.401, 0.5519, -2.44, 0.9963, 0.6716, 0.9963, 0.6716, 0.5227, -2.365, 0.1195, -2.401, 0.5519, 0.6716, 0.5227, 0.6716, 0.1049, -15.24, -4.491, -2.414, -2.766, -2.73, -1.625, 0.0, 0.0, 0.2483, 0.06146, 0.3678, -0.4083, -0.9671, -0.4083, -1.116, 0.06146, 0.1295, 0.5287, 0.2483, 0.06146, -1.116, 0.06146, -1.263, 0.5287, 0.0103, 0.9976, 0.1295, 0.5287, -1.263, 0.5287, -1.411, 0.9976, 4.657, 0.9845, 0.5917, 0.9845, 0.6154, 0.6543, 4.753, 0.6543, 0.3678, -0.4083, 0.4881, -0.8815, -0.8176, -0.8815, -0.9671, -0.4083, -15.24, -14.79, -15.46, -13.41, -17.45, -13.43, -17.34, -14.81, 0.5599, 0.5535, 4.164, 0.3679, 4.277, 0.9922, 0.5833, 0.9922, 0.5917, 0.9845, -3.539, 0.9845, -3.446, 0.6543, 0.6154, 0.6543, -3.112, 0.4953, 0.5599, 0.5535, 0.5833, 0.9922, -3.193, 0.9922, 10.81, 6.262, 10.97, 12.36, 8.882, 12.36, 8.725, 6.262, 10.97, 12.36, 10.97, 18.01, 8.881, 18.01, 8.882, 12.36, -1.263, 0.5287, -1.116, 0.06146, -3.193, 0.9922, -2.656, 0.5287])
me_plane_002.materials.append(mat_uv_cliff_400)
me_plane_002.materials.append(mat_uv_cliff_ledge_400)
me_plane_002.materials.append(mat_uv_grass)
me_plane_002.update()
me_plane_003 = bpy.data.meshes.new('Plane.003')
me_plane_003.from_pydata([(-79.02, -34.97, -0.005482), (-79.02, 54.66, -0.005482), (79.02, -34.33, 0.005484), (79.02, 54.66, 0.005484), (-79.02, -22.65, -0.005482), (79.02, -22.09, 0.005484), (-26.34, -34.76, -0.001827), (26.34, -34.54, 0.001828), (-26.34, 54.66, -0.001827), (26.34, 54.66, 0.001828), (26.34, -22.27, 0.001828), (-26.34, -22.46, -0.001827)], [], [(10, 5, 3, 9), (7, 2, 5, 10), (0, 6, 11, 4), (4, 11, 8, 1), (11, 10, 9, 8)])
_uv = me_plane_003.uv_layers.new(name='UVMap')
_uv.uv.foreach_set('vector', [26.84, -20.06, 79.52, -19.87, 79.52, 56.88, 26.84, 56.88, 26.84, -32.33, 79.52, -32.11, 79.52, -19.87, 26.84, -20.06, -78.52, -32.76, -25.84, -32.54, -25.84, -20.25, -78.52, -20.43, -78.52, -20.43, -25.84, -20.25, -25.84, 56.88, -78.52, 56.88, -25.84, -20.25, 26.84, -20.06, 26.84, 56.88, -25.84, 56.88])
_ca = me_plane_003.color_attributes.new('Attribute', 'BYTE_COLOR', 'CORNER')
_ca.data.foreach_set('color', [0.0, 0.0, 0.0, 1.0, 0.0, 0.0, 0.0, 1.0, 0.0, 0.0, 0.0, 1.0, 0.0, 0.0, 0.0, 1.0, 0.0, 0.0, 0.0, 1.0, 0.0, 0.0, 0.0, 1.0, 0.0, 0.0, 0.0, 1.0, 0.0, 0.0, 0.0, 1.0, 0.0, 0.0, 0.0, 1.0, 0.0, 0.0, 0.0, 1.0, 0.0, 0.0, 0.0, 1.0, 0.0, 0.0, 0.0, 1.0, 0.0, 0.0, 0.0, 1.0, 0.0, 0.0, 0.0, 1.0, 0.0, 0.0, 0.0, 1.0, 0.0, 0.0, 0.0, 1.0, 0.0, 0.0, 0.0, 1.0, 0.0, 0.0, 0.0, 1.0, 0.0, 0.0, 0.0, 1.0, 0.0, 0.0, 0.0, 1.0])
me_plane_003.materials.append(mat_flowingwater)
me_plane_003.use_paint_bone_selection = False
me_plane_003.use_paint_mask_vertex = True
me_plane_003.update()
me_plane_006 = bpy.data.meshes.new('Plane.006')
me_plane_006.from_pydata([(-17.63, -8.47, 7.634), (35.05, -8.255, 7.637), (35.05, 4.013, 7.637), (-17.63, 3.827, 7.634), (-9.048, -8.435, 7.634), (24.91, -8.296, 7.637), (-9.048, -24.45, 7.634), (24.91, -24.31, 7.637)], [], [(0, 1, 2, 3), (5, 4, 6, 7)])
_uv = me_plane_006.uv_layers.new(name='UVMap')
_uv.uv.foreach_set('vector', [-25.84, -32.54, 26.84, -32.33, 26.84, -20.06, -25.84, -20.25, 16.7, -32.37, -17.26, -32.51, -17.26, -48.52, 16.7, -48.38])
_ca = me_plane_006.color_attributes.new('Attribute', 'BYTE_COLOR', 'CORNER')
_ca.data.foreach_set('color', [0.0, 0.0, 0.0, 1.0, 0.0, 0.0, 0.0, 1.0, 0.0, 0.0, 0.0, 1.0, 0.0, 0.0, 0.0, 1.0, 0.0, 0.0, 0.0, 1.0, 0.0, 0.0, 0.0, 1.0, 0.0, 1.0, 0.0, 1.0, 0.0, 1.0, 0.0, 1.0])
me_plane_006.materials.append(mat_flowingwater)
me_plane_006.use_paint_bone_selection = False
me_plane_006.use_paint_mask_vertex = True
me_plane_006.update()
me_cube_001 = bpy.data.meshes.new('Cube.001')
me_cube_001.from_pydata([(4.78, -34.17, 3.234), (4.78, -17.53, 22.8), (-12.01, -18.61, -3.09), (-11.13, -3.582, 15.15), (4.78, -3.052, -9.414), (4.78, -29.68, 11.74), (-15.55, -11.69, 2.307), (4.78, -24.6, 19.06), (4.78, -31.55, 2.625), (-6.765, -7.914, -7.438), (-13.78, -15.61, -1.044), (-6.765, -29.3, 1.258), (-4.918, -11.42, 21.03), (4.78, -32.38, 6.833), (-4.735, -27.21, 0.915), (-15.41, -6.876, 9.389), (-9.196, -24.06, 8.79), (-9.114, -19.0, 16.16), (4.78, -1.521, 18.9), (-7.981, -27.14, 4.371), (-5.563, -27.96, 0.583), (4.78, -18.61, -3.09), (4.78, -32.68, 2.442), (-10.82, -18.61, -3.09), (-2.167, -21.8, 17.61), (-1.6, -29.76, 5.602), (2.762, -28.87, 11.31), (-1.669, -29.44, 6.128), (-6.713, -25.05, 9.314), (-2.183, -23.77, 14.76), (1.269, -29.7, 8.398), (1.221, -25.96, 14.28), (-5.181, -27.22, 6.845), (-5.352, -23.36, 12.84), (-5.512, -22.8, 7.914), (-0.4676, -27.18, 4.728), (3.963, -26.61, 9.912), (-0.9816, -21.52, 13.36), (2.47, -27.45, 6.998), (2.422, -23.71, 12.88), (-3.98, -24.96, 5.446), (-4.151, -21.11, 11.44), (4.33, -33.98, 3.157), (-0.4796, -31.95, 2.333), (-1.314, -31.6, 2.191), (-0.6789, -30.18, 1.461), (0.06834, -30.53, 1.595), (4.377, -32.49, 2.369), (-7.267, -28.28, 0.8418), (-9.389, -23.96, -0.9162), (-9.818, -23.08, -1.271), (-8.622, -22.52, -1.554), (-8.192, -23.28, -1.253), (-6.066, -27.06, 0.2317), (-1.433, -33.17, -1.065), (-6.885, -30.88, -1.998), (-12.08, -19.98, -6.436), (-10.89, -19.98, -6.436), (-9.888, -24.46, -4.618), (-5.682, -29.53, -2.673), (4.169, -35.63, -0.05827), (-0.6403, -33.6, -0.8815), (-0.7983, -31.76, -1.795), (-0.09237, -32.18, -1.62), (4.216, -34.15, -0.8457), (-7.453, -29.71, -2.479), (-9.575, -25.38, -4.237), (-8.693, -23.89, -4.9), (-8.378, -24.71, -4.574), (-6.251, -28.49, -3.089), (4.78, 13.73, -9.414), (4.78, 13.73, 22.8), (-12.01, 13.73, -3.09), (-6.765, 13.73, -7.438), (-11.13, 13.73, 15.15), (-15.55, 13.73, 2.307), (-13.78, 13.73, -1.044), (-4.918, 13.73, 21.03), (-15.41, 13.73, 9.389), (4.78, -18.61, -2.464), (0.02258, -29.38, 1.77), (4.78, -23.71, 12.88), (4.78, -14.55, 16.42), (-10.82, -15.38, 9.896), (-7.78, -14.55, 13.73), (-8.285, -16.34, 13.15), (-8.638, -16.69, 12.54), (-9.333, -16.86, 11.63), (-9.366, -16.76, 11.45), (-9.803, -16.67, 11.04), (-3.838, 13.73, 15.15), (-10.82, 13.73, 10.17), (-10.82, 0.656, 8.889), (-5.719, 1.231, 14.23), (-7.126, -18.61, -2.464), (-10.82, -17.64, 1.232), (-8.789, -21.48, -1.335), (-10.82, 13.73, 1.179), (-4.075, 13.73, -2.464), (-7.126, -0.565, 1.232), (-10.82, -0.1675, 1.232), (-15.41, 45.73, 15.15), (-11.13, 45.73, 22.8), (-11.13, 45.73, -2.464), (-15.41, 45.73, 1.179), (21.57, -18.61, -3.09), (20.69, -3.582, 15.15), (25.11, -11.69, 2.307), (16.33, -7.914, -7.438), (23.34, -15.61, -1.044), (16.33, -29.3, 1.258), (14.48, -11.42, 21.03), (14.3, -27.21, 0.915), (24.97, -6.876, 9.389), (18.76, -24.06, 8.79), (18.67, -19.0, 16.16), (17.54, -27.14, 4.371), (15.12, -27.96, 0.583), (20.38, -18.61, -3.09), (11.73, -21.8, 17.61), (11.16, -29.76, 5.602), (6.798, -28.87, 11.31), (11.23, -29.44, 6.128), (16.27, -25.05, 9.314), (11.74, -23.77, 14.76), (8.291, -29.7, 8.398), (8.339, -25.96, 14.28), (14.74, -27.22, 6.845), (14.91, -23.36, 12.84), (15.07, -22.8, 7.914), (10.03, -27.18, 4.728), (5.597, -26.61, 9.912), (10.54, -21.52, 13.36), (7.09, -27.45, 6.998), (7.138, -23.71, 12.88), (13.54, -24.96, 5.446), (13.71, -21.11, 11.44), (5.23, -33.98, 3.157), (10.04, -31.95, 2.333), (10.87, -31.6, 2.191), (10.24, -30.18, 1.461), (9.492, -30.53, 1.595), (5.184, -32.49, 2.369), (16.83, -28.28, 0.8418), (18.95, -23.96, -0.9162), (19.38, -23.08, -1.271), (18.18, -22.52, -1.554), (17.75, -23.28, -1.253), (15.63, -27.06, 0.2317), (10.99, -33.17, -1.065), (16.45, -30.88, -1.998), (21.64, -19.98, -6.436), (20.45, -19.98, -6.436), (19.45, -24.46, -4.618), (15.24, -29.53, -2.673), (5.391, -35.63, -0.05827), (10.2, -33.6, -0.8815), (10.36, -31.76, -1.795), (9.653, -32.18, -1.62), (5.344, -34.15, -0.8457), (17.01, -29.71, -2.479), (19.14, -25.38, -4.237), (18.25, -23.89, -4.9), (17.94, -24.71, -4.574), (15.81, -28.49, -3.089), (21.57, 13.73, -3.09), (16.33, 13.73, -7.438), (20.69, 13.73, 15.15), (25.11, 13.73, 2.307), (23.34, 13.73, -1.044), (14.48, 13.73, 21.03), (24.97, 13.73, 9.389), (9.538, -29.38, 1.77), (20.38, -15.38, 9.896), (17.34, -14.55, 13.73), (17.85, -16.34, 13.15), (18.2, -16.69, 12.54), (18.89, -16.86, 11.63), (18.93, -16.76, 11.45), (19.36, -16.67, 11.04), (13.4, 13.73, 15.15), (20.38, 13.73, 10.17), (20.38, 0.656, 8.889), (15.28, 1.231, 14.23), (16.69, -18.61, -2.464), (20.38, -17.64, 1.232), (18.35, -21.48, -1.335), (20.38, 13.73, 1.179), (13.64, 13.73, -2.464), (16.69, -0.565, 1.232), (20.38, -0.1675, 1.232), (24.97, 45.73, 15.15), (20.69, 45.73, 22.8), (20.69, 45.73, -2.464), (24.97, 45.73, 1.179)], [(1, 18), (8, 0)], [(15, 3, 74, 78), (9, 2, 72, 73), (12, 1, 71, 77), (3, 12, 77, 74), (6, 16, 17, 15), (15, 17, 12, 3), (24, 7, 1), (29, 33, 41, 37), (2, 10, 76, 72), (10, 19, 16, 6), (27, 13, 30), (10, 6, 75, 76), (19, 11, 25), (11, 19, 48), (44, 11, 55, 54), (21, 23, 4), (23, 2, 9), (4, 23, 9), (23, 21, 51), (45, 20, 21), (42, 0, 25), (28, 19, 32), (29, 24, 17), (17, 24, 12), (12, 24, 1), (32, 27, 35, 40), (26, 5, 7), (27, 30, 38, 35), (28, 32, 40, 34), (27, 25, 13), (13, 5, 26), (16, 19, 28), (19, 25, 27), (17, 16, 28), (33, 29, 17), (24, 29, 7), (31, 26, 7), (29, 31, 7), (28, 33, 17), (31, 29, 37, 39), (33, 28, 34, 41), (26, 31, 39, 36), (19, 27, 32), (13, 26, 30), (30, 26, 36, 38), (42, 47, 22, 0), (50, 2, 56, 58), (44, 45, 46, 43), (51, 50, 58, 67), (11, 44, 25), (44, 43, 25), (43, 42, 25), (22, 47, 21), (47, 46, 21), (46, 45, 21), (21, 20, 53), (21, 53, 52), (21, 52, 51), (20, 11, 48, 53), (52, 53, 69, 68), (52, 49, 50, 51), (10, 2, 50), (10, 50, 49), (19, 10, 49), (19, 49, 48), (67, 58, 56, 57), (55, 59, 62, 54), (61, 63, 64, 60), (69, 65, 66, 68), (45, 44, 54, 62), (46, 47, 64, 63), (43, 46, 63, 61), (11, 20, 59, 55), (47, 42, 60, 64), (48, 49, 66, 65), (2, 23, 57, 56), (42, 43, 61, 60), (23, 51, 67, 57), (53, 48, 65, 69), (49, 52, 68, 66), (20, 45, 62, 59), (81, 8, 36), (183, 174, 82), (79, 14, 80), (8, 79, 80), (4, 9, 73, 70), (6, 15, 78, 75), (80, 14, 40, 35), (38, 36, 8), (36, 39, 81), (25, 0, 13), (100, 97, 91, 92), (184, 189, 99, 94, 79), (14, 89, 88, 40), (34, 40, 88, 87), (41, 34, 87, 86), (37, 41, 86, 85), (85, 84, 82, 37), (39, 37, 81), (81, 37, 82), (191, 192, 102, 101, 104, 103, 193, 194), (35, 38, 8), (35, 8, 80), (14, 79, 94, 96), (95, 100, 92, 83), (83, 84, 85, 86, 87, 88, 89), (93, 84, 83, 92), (90, 93, 92, 91), (90, 180, 183, 93), (94, 95, 96), (100, 95, 94, 99), (97, 100, 99, 98), (96, 95, 83, 89, 14), (91, 97, 104, 101), (102, 192, 180, 90), (90, 91, 101, 102), (84, 93, 82), (188, 193, 103, 98), (97, 98, 103, 104), (113, 171, 167, 106), (108, 166, 165, 105), (111, 170, 71, 1), (106, 167, 170, 111), (107, 113, 115, 114), (113, 106, 111, 115), (119, 1, 7), (124, 132, 136, 128), (105, 165, 169, 109), (109, 107, 114, 116), (122, 125, 13), (109, 169, 168, 107), (116, 120, 110), (110, 143, 116), (139, 149, 150, 110), (21, 4, 118), (118, 108, 105), (4, 108, 118), (118, 146, 21), (140, 21, 117), (137, 120, 0), (123, 127, 116), (124, 115, 119), (115, 111, 119), (111, 1, 119), (127, 135, 130, 122), (121, 7, 5), (122, 130, 133, 125), (123, 129, 135, 127), (122, 13, 120), (13, 121, 5), (114, 123, 116), (116, 122, 120), (115, 123, 114), (128, 115, 124), (119, 7, 124), (126, 7, 121), (124, 7, 126), (123, 115, 128), (126, 134, 132, 124), (128, 136, 129, 123), (121, 131, 134, 126), (116, 127, 122), (13, 125, 121), (125, 133, 131, 121), (137, 0, 22, 142), (145, 153, 151, 105), (139, 138, 141, 140), (146, 162, 153, 145), (110, 120, 139), (139, 120, 138), (138, 120, 137), (22, 21, 142), (142, 21, 141), (141, 21, 140), (21, 148, 117), (21, 147, 148), (21, 146, 147), (117, 148, 143, 110), (147, 163, 164, 148), (147, 146, 145, 144), (109, 145, 105), (109, 144, 145), (116, 144, 109), (116, 143, 144), (162, 152, 151, 153), (150, 149, 157, 154), (156, 155, 159, 158), (164, 163, 161, 160), (140, 157, 149, 139), (141, 158, 159, 142), (138, 156, 158, 141), (110, 150, 154, 117), (142, 159, 155, 137), (143, 160, 161, 144), (105, 151, 152, 118), (137, 155, 156, 138), (118, 152, 162, 146), (148, 164, 160, 143), (144, 161, 163, 147), (117, 154, 157, 140), (81, 131, 8), (79, 172, 112), (8, 172, 79), (4, 70, 166, 108), (107, 168, 171, 113), (172, 130, 135, 112), (133, 8, 131), (131, 81, 134), (120, 13, 0), (190, 182, 181, 187), (112, 135, 178, 179), (129, 177, 178, 135), (136, 176, 177, 129), (132, 175, 176, 136), (175, 132, 82, 174), (134, 81, 132), (81, 82, 132), (130, 8, 133), (130, 172, 8), (112, 186, 184, 79), (185, 173, 182, 190), (173, 179, 178, 177, 176, 175, 174), (183, 182, 173, 174), (180, 181, 182, 183), (184, 186, 185), (190, 189, 184, 185), (187, 188, 189, 190), (186, 112, 179, 173, 185), (181, 191, 194, 187), (180, 192, 191, 181), (93, 183, 82), (187, 194, 193, 188), (189, 188, 98, 99)])
me_cube_001.polygons.foreach_set('use_smooth', [1, 1, 1, 1, 1, 1, 1, 1, 1, 1, 1, 1, 1, 1, 1, 1, 1, 1, 1, 1, 1, 1, 1, 1, 1, 1, 1, 1, 1, 1, 1, 1, 1, 1, 1, 1, 1, 1, 1, 1, 1, 1, 1, 1, 1, 1, 1, 1, 1, 1, 1, 1, 1, 1, 1, 1, 1, 1, 1, 1, 1, 1, 1, 1, 1, 1, 1, 1, 1, 1, 1, 1, 1, 1, 1, 1, 1, 1, 1, 1, 1, 1, 0, 0, 0, 1, 1, 0, 1, 1, 1, 0, 0, 0, 1, 1, 1, 1, 1, 1, 0, 1, 0, 0, 0, 1, 0, 0, 0, 0, 0, 0, 0, 0, 0, 0, 0, 0, 0, 1, 1, 1, 1, 1, 1, 1, 1, 1, 1, 1, 1, 1, 1, 1, 1, 1, 1, 1, 1, 1, 1, 1, 1, 1, 1, 1, 1, 1, 1, 1, 1, 1, 1, 1, 1, 1, 1, 1, 1, 1, 1, 1, 1, 1, 1, 1, 1, 1, 1, 1, 1, 1, 1, 1, 1, 1, 1, 1, 1, 1, 1, 1, 1, 1, 1, 1, 1, 1, 1, 1, 1, 1, 1, 1, 1, 1, 1, 1, 1, 1, 1, 0, 0, 1, 1, 0, 1, 1, 1, 0, 0, 1, 1, 1, 1, 1, 1, 1, 0, 0, 0, 1, 0, 0, 0, 0, 0, 0, 0, 0, 0, 0, 0])
_k = set([(2, 9), (2, 23), (4, 9), (4, 108), (8, 80), (8, 172), (14, 80), (14, 96), (20, 45), (20, 53), (22, 47), (22, 142), (23, 51), (26, 30), (26, 31), (27, 30), (27, 32), (28, 32), (28, 33), (29, 31), (29, 33), (34, 40), (34, 41), (35, 38), (36, 38), (36, 39), (37, 39), (37, 41), (45, 46), (46, 47), (51, 52), (52, 53), (56, 57), (57, 67), (59, 62), (63, 64), (68, 69), (70, 73), (70, 166), (72, 73), (105, 108), (105, 118), (112, 172), (112, 186), (117, 140), (117, 148), (118, 146), (121, 125), (121, 126), (122, 125), (122, 127), (123, 127), (123, 128), (124, 126), (124, 128), (129, 135), (129, 136), (130, 133), (131, 133), (131, 134), (132, 134), (132, 136), (140, 141), (141, 142), (146, 147), (147, 148), (151, 152), (152, 162), (154, 157), (158, 159), (163, 164), (165, 166)])
me_cube_001.attributes.new('sharp_edge', 'BOOLEAN', 'EDGE').data.foreach_set('value', [ (min(e.vertices), max(e.vertices)) in _k for e in me_cube_001.edges])
_uv = me_cube_001.uv_layers.new(name='UVMap')
_uv.uv.foreach_set('vector', [0.2014, 0.6117, 0.4759, 1.092, 1.918, 1.092, 1.918, 0.6117, -0.4621, 0.1149, -0.8995, -0.7764, -0.8995, 1.918, -0.4621, 1.918, -0.3082, -0.1772, 0.5, -0.6864, 0.5, 1.918, -0.3082, 1.918, -0.8258, 0.4759, -0.3082, -0.1772, -0.3082, 1.918, -0.8258, 1.918, -0.1997, 0.02154, -1.23, 0.5618, -0.8093, 1.176, 0.2014, 0.6117, 0.2014, 0.6117, -0.8093, 1.176, -0.1772, 1.582, 0.4759, 1.092, -0.07892, -1.042, 0.5, -1.276, 0.5, -0.6864, -0.08025, -1.206, -0.3444, -1.173, -0.2443, -0.9848, 0.01984, -1.019, -0.7764, -0.4282, -0.5266, -0.2577, 1.918, -0.2577, 1.918, -0.4282, -0.5266, -0.2577, -1.488, 0.1935, -1.23, 0.5618, -0.1997, 0.02154, -0.03741, 0.3399, 0.5, 0.3986, 0.2074, 0.5291, -0.5266, -0.2577, -0.1997, 0.02154, 1.918, 0.02154, 1.918, -0.2577, -0.5634, 0.1935, -0.4621, -0.06593, -0.0317, 0.2961, -1.668, -0.06593, -1.488, 0.1935, -1.582, -0.1006, -0.007835, 0.01183, -0.4621, -0.06593, -0.4721, -0.3372, -0.01778, -0.2595, 0.5, -0.7764, -0.8002, -0.7764, 0.5, 0.52, -0.8002, -0.7764, -0.8995, -0.7764, -0.4621, 0.1149, 0.5, 0.52, -0.8002, -0.7764, -0.4621, 0.1149, -0.8002, -0.7764, 0.5, -0.7764, -0.6169, -1.102, 0.04507, -1.741, -0.3619, -1.555, 0.5, -0.7764, 0.4625, 0.09233, 0.5, 0.09875, -0.0317, 0.2961, -0.4578, 0.6054, -0.5634, 0.1935, -0.3301, 0.3997, -0.08025, 1.059, -0.07892, 1.297, -0.6578, 1.176, -0.6578, -0.8093, -0.07892, -1.042, -0.3082, -0.1772, -0.3082, -0.1772, -0.07892, -1.042, 0.5, -0.6864, -0.3301, -1.494, -0.03741, -1.679, 0.06268, -1.491, -0.23, -1.306, 0.3318, 0.7719, 0.5, 0.8073, 0.5, 1.418, -0.03741, -1.679, 0.2074, -1.701, 0.3075, -1.513, 0.06268, -1.491, -1.314, 0.6054, -1.494, 0.3997, -1.306, 0.2831, -1.126, 0.4888, -0.03741, 0.3399, -0.0317, 0.2961, 0.5, 0.3986, 0.5, 0.3986, 0.5, 0.8073, 0.3318, 0.7719, -0.6647, 0.5618, -0.5634, 0.1935, -0.4578, 0.6054, -0.5634, 0.1935, -0.0317, 0.2961, -0.03741, 0.3399, -0.6578, 1.176, -0.6647, 0.5618, -0.4578, 0.6054, -0.3444, 0.8989, -0.08025, 1.059, -0.6578, 1.176, -0.07892, 1.297, -0.08025, 1.059, 0.5, 1.418, 0.2034, 1.02, 0.3318, 0.7719, 0.5, 1.418, -0.08025, 1.059, 0.2034, 1.02, 0.5, 1.418, -0.4578, 0.6054, -0.3444, 0.8989, -0.6578, 1.176, 0.2034, -1.389, -0.08025, -1.206, 0.01984, -1.019, 0.3035, -1.201, -1.173, 0.8989, -1.314, 0.6054, -1.126, 0.4888, -0.9848, 0.7823, -1.631, 0.7719, -1.389, 1.02, -1.201, 0.903, -1.443, 0.6553, -0.5634, 0.1935, -0.03741, 0.3399, -0.3301, 0.3997, 0.5, 0.3986, 0.3318, 0.7719, 0.2074, 0.5291, -1.701, 0.5291, -1.631, 0.7719, -1.443, 0.6553, -1.513, 0.4124, 0.4625, -2.057, 0.4664, -1.933, 0.5, -1.949, 0.5, -2.073, -1.149, -0.2767, -0.7764, -0.4282, -0.891, -0.7071, -1.264, -0.5555, -0.007835, -1.859, 0.04507, -1.741, 0.1073, -1.769, 0.06168, -1.888, -0.6169, -0.3002, -0.7165, -0.2767, -0.7224, -0.5555, -0.6227, -0.5791, -0.4621, -0.06593, -0.007835, 0.01183, -0.0317, 0.2961, -0.007835, 0.01183, 0.06168, 0.02373, -0.0317, 0.2961, 0.06168, 0.02373, 0.4625, 0.09233, -0.0317, 0.2961, 0.5, -1.949, 0.4664, -1.933, 0.5, -0.7764, 0.4664, -1.933, 0.1073, -1.769, 0.5, -0.7764, 0.1073, -1.769, 0.04507, -1.741, 0.5, -0.7764, 0.5, -0.7764, -0.3619, -1.555, -0.4038, -1.481, 0.5, -0.7764, -0.4038, -1.481, -0.5811, -1.166, 0.5, -0.7764, -0.5811, -1.166, -0.6169, -1.102, -0.3619, -1.555, -0.4621, -1.668, -0.5039, -1.582, -0.4038, -1.481, -1.166, -0.2752, -1.481, -0.1514, -1.6, -0.4282, -1.285, -0.5519, -0.5811, -1.166, -0.6808, -1.222, -0.7165, -1.149, -0.6169, -1.102, -0.5266, -0.2577, -0.7764, -0.4282, -1.149, -0.2767, -0.5266, -0.2577, -1.149, -0.2767, -1.222, -0.2471, -1.488, 0.1935, -0.5266, -0.2577, -1.222, -0.2471, -1.488, 0.1935, -1.222, -0.2471, -1.582, -0.1006, -0.6227, -1.217, -0.7224, -1.264, -0.9053, -0.891, -0.8061, -0.891, -0.4721, -1.799, -0.3718, -1.687, 0.03512, -1.872, -0.01778, -1.99, 0.04829, -2.026, 0.09395, -1.907, 0.453, -2.071, 0.4491, -2.195, -0.4193, -1.6, -0.5194, -1.701, -0.6963, -1.341, -0.5965, -1.285, -1.741, -0.04901, -1.859, 0.01183, -1.99, -0.2595, -1.872, -0.3203, 0.1073, -0.03782, 0.4664, 0.02671, 0.453, -0.2412, 0.09395, -0.3057, -1.888, 0.02373, -1.769, -0.03782, -1.907, -0.3057, -2.026, -0.2442, -1.668, -0.06593, -1.555, -0.1221, -1.687, -0.3935, -1.799, -0.3372, -1.933, 0.02671, -2.057, 0.09233, -2.195, -0.1756, -2.071, -0.2412, -1.582, -0.1006, -1.222, -0.2471, -1.341, -0.5238, -1.701, -0.3773, -0.8995, -0.4282, -0.8002, -0.4282, -0.8061, -0.7071, -0.9053, -0.7071, 0.4625, 0.09233, 0.06168, 0.02373, 0.04829, -0.2442, 0.4491, -0.1756, -0.7764, -0.4282, -1.102, -0.3002, -1.217, -0.5791, -0.891, -0.7071, -1.481, -0.1514, -1.582, -0.1006, -1.701, -0.3773, -1.6, -0.4282, -0.6808, -0.2471, -0.5811, -0.2752, -0.5965, -0.5519, -0.6963, -0.5238, -0.3619, -0.1221, 0.04507, -0.04901, 0.03512, -0.3203, -0.3718, -0.3935, 0.5, 0.903, 0.5, 0.04802, 0.4319, 0.6553, 1.375, 0.8769, 1.547, -0.4378, 0.5, -0.4378, 0.5, -0.7764, -0.2929, -1.493, 0.1035, -1.674, 0.5, -1.855, 0.5, -0.7764, 0.1035, -1.674, 0.5, 0.52, -0.4621, 0.1149, -0.4621, 1.918, 0.5, 1.918, -0.1997, 0.02154, 0.2014, 0.6117, 1.918, 0.6117, 1.918, 0.02154, 0.1035, -0.02323, -0.2929, -0.09448, -0.23, 0.2831, 0.06268, 0.2233, 0.3075, 0.4124, 0.4319, 0.6553, 0.5, 0.04802, 0.4319, 0.6553, 0.3035, 0.903, 0.5, 0.903, -0.0317, 0.2961, 0.5, 0.09875, 0.5, 0.3986, 0.7604, -0.06803, 1.918, -0.07248, 1.918, 0.6764, 0.829, 0.5701, 1.492, -0.7764, 1.492, 0.7273, -0.4922, 0.7273, -0.4922, -0.7764, 0.5, -0.7764, -0.2929, -0.09448, -0.7153, 0.7493, -0.6789, 0.7836, -0.23, 0.2831, -1.126, 0.4888, -1.306, 0.2831, -0.6226, 0.7836, -0.6307, 0.7983, -0.2443, 0.7823, -0.3577, 0.4888, -0.6761, 0.7983, -0.6182, 0.8742, 0.01984, -1.019, -0.2443, -0.9848, -0.6182, -0.6168, -0.5887, -0.5875, -0.5887, -0.5875, -0.5467, -0.4378, 0.5, -0.4378, 0.01984, -1.019, 0.3035, -1.201, 0.01984, -1.019, 0.5, -1.201, 0.5, -1.201, 0.01984, -1.019, 0.5, -0.4378, 1.8, 0.6764, 1.218, 1.092, -0.2181, 1.092, -0.8002, 0.6764, -0.8002, -0.07248, -0.2379, -0.3761, 1.238, -0.3761, 1.8, -0.07248, 0.06268, 0.2233, 0.3075, 0.4124, 0.5, 0.04802, 0.06268, 0.2233, 0.5, 0.04802, 0.1035, -0.02323, -0.2929, -1.493, 0.5, -0.7764, -0.4922, -0.7764, -0.6307, -1.016, -0.6958, -0.06803, 0.7604, -0.06803, 0.829, 0.5701, -0.507, 0.654, -0.507, 0.654, -0.4378, 0.9733, -0.5875, 0.925, -0.6168, 0.8742, -0.6307, 0.7983, -0.6226, 0.7836, -0.6144, 0.7493, 0.8769, 1.015, -0.4378, 0.9733, -0.507, 0.654, 0.829, 0.5701, -0.2181, 1.918, -0.375, 0.8769, -0.8002, 0.829, -0.8002, 1.918, -0.2181, 1.918, 1.218, 1.918, 1.375, 0.8769, -0.375, 0.8769, -0.4922, -0.7764, -0.8002, -0.6958, -0.6307, -1.016, 0.7604, -0.06803, -0.6958, -0.06803, -0.7764, -0.3761, 0.7273, -0.3761, -0.8002, 1.918, -0.8002, 0.7604, -0.4922, 0.7273, -0.2379, 1.918, -1.016, -0.282, -0.6958, -0.06803, -0.507, 0.654, -0.6144, 0.7493, -1.493, -0.09448, 1.918, 0.6764, 1.918, -0.07248, 4.585, -0.07248, 4.585, 0.6764, -0.2181, 4.585, 1.218, 4.585, 1.218, 1.918, -0.2181, 1.918, -0.2181, 1.918, -0.8002, 1.918, -0.8002, 4.585, -0.2181, 4.585, -0.5467, -0.4378, -0.375, 0.8769, 0.5, -0.4378, 1.238, 1.918, 1.238, 4.585, -0.2379, 4.585, -0.2379, 1.918, -0.8002, 1.918, -0.2379, 1.918, -0.2379, 4.585, -0.8002, 4.585, 0.2014, 0.6117, 1.918, 0.6117, 1.918, 1.092, 0.4759, 1.092, 1.462, 0.1149, 1.462, 1.918, 1.899, 1.918, 1.899, -0.7764, 1.308, -0.1772, 1.308, 1.918, 0.5, 1.918, 0.5, -0.6864, 1.826, 0.4759, 1.826, 1.918, 1.308, 1.918, 1.308, -0.1772, -0.1997, 0.02154, 0.2014, 0.6117, -0.8093, 1.176, -1.23, 0.5618, 0.2014, 0.6117, 0.4759, 1.092, -0.1772, 1.582, -0.8093, 1.176, 1.079, -1.042, 0.5, -0.6864, 0.5, -1.276, 1.08, -1.206, 0.9802, -1.019, 1.244, -0.9848, 1.344, -1.173, -0.7764, -0.4282, 1.918, -0.4282, 1.918, -0.2577, -0.5266, -0.2577, -0.5266, -0.2577, -0.1997, 0.02154, -1.23, 0.5618, -1.488, 0.1935, 1.037, 0.3399, 0.7926, 0.5291, 0.5, 0.3986, -0.5266, -0.2577, 1.918, -0.2577, 1.918, 0.02154, -0.1997, 0.02154, 1.563, 0.1935, 1.032, 0.2961, 1.462, -0.06593, -1.668, -0.06593, -1.582, -0.1006, -1.488, 0.1935, 1.008, 0.01183, 1.018, -0.2595, 1.472, -0.3372, 1.462, -0.06593, 0.5, -0.7764, 0.5, 0.52, 1.8, -0.7764, 1.8, -0.7764, 1.462, 0.1149, 1.899, -0.7764, 0.5, 0.52, 1.462, 0.1149, 1.8, -0.7764, 1.8, -0.7764, 1.617, -1.102, 0.5, -0.7764, 0.9549, -1.741, 0.5, -0.7764, 1.362, -1.555, 0.5375, 0.09233, 1.032, 0.2961, 0.5, 0.09875, 1.458, 0.6054, 1.33, 0.3997, 1.563, 0.1935, 1.08, 1.059, 1.658, 1.176, 1.079, 1.297, 1.658, -0.8093, 1.308, -0.1772, 1.079, -1.042, 1.308, -0.1772, 0.5, -0.6864, 1.079, -1.042, 1.33, -1.494, 1.23, -1.306, 0.9373, -1.491, 1.037, -1.679, 0.6682, 0.7719, 0.5, 1.418, 0.5, 0.8073, 1.037, -1.679, 0.9373, -1.491, 0.6925, -1.513, 0.7926, -1.701, -1.314, 0.6054, -1.126, 0.4888, -1.306, 0.2831, -1.494, 0.3997, 1.037, 0.3399, 0.5, 0.3986, 1.032, 0.2961, 0.5, 0.3986, 0.6682, 0.7719, 0.5, 0.8073, 1.665, 0.5618, 1.458, 0.6054, 1.563, 0.1935, 1.563, 0.1935, 1.037, 0.3399, 1.032, 0.2961, 1.658, 1.176, 1.458, 0.6054, 1.665, 0.5618, 1.344, 0.8989, 1.658, 1.176, 1.08, 1.059, 1.079, 1.297, 0.5, 1.418, 1.08, 1.059, 0.7966, 1.02, 0.5, 1.418, 0.6682, 0.7719, 1.08, 1.059, 0.5, 1.418, 0.7966, 1.02, 1.458, 0.6054, 1.658, 1.176, 1.344, 0.8989, 0.7966, -1.389, 0.6965, -1.201, 0.9802, -1.019, 1.08, -1.206, -1.173, 0.8989, -0.9848, 0.7823, -1.126, 0.4888, -1.314, 0.6054, -1.631, 0.7719, -1.443, 0.6553, -1.201, 0.903, -1.389, 1.02, 1.563, 0.1935, 1.33, 0.3997, 1.037, 0.3399, 0.5, 0.3986, 0.7926, 0.5291, 0.6682, 0.7719, -1.701, 0.5291, -1.513, 0.4124, -1.443, 0.6553, -1.631, 0.7719, 0.5375, -2.057, 0.5, -2.073, 0.5, -1.949, 0.5336, -1.933, -1.149, -0.2767, -1.264, -0.5555, -0.891, -0.7071, -0.7764, -0.4282, 1.008, -1.859, 0.9383, -1.888, 0.8927, -1.769, 0.9549, -1.741, 1.617, -0.3002, 1.623, -0.5791, 1.722, -0.5555, 1.717, -0.2767, 1.462, -0.06593, 1.032, 0.2961, 1.008, 0.01183, 1.008, 0.01183, 1.032, 0.2961, 0.9383, 0.02373, 0.9383, 0.02373, 1.032, 0.2961, 0.5375, 0.09233, 0.5, -1.949, 0.5, -0.7764, 0.5336, -1.933, 0.5336, -1.933, 0.5, -0.7764, 0.8927, -1.769, 0.8927, -1.769, 0.5, -0.7764, 0.9549, -1.741, 0.5, -0.7764, 1.404, -1.481, 1.362, -1.555, 0.5, -0.7764, 1.581, -1.166, 1.404, -1.481, 0.5, -0.7764, 1.617, -1.102, 1.581, -1.166, 1.362, -1.555, 1.404, -1.481, 1.504, -1.582, 1.462, -1.668, -1.166, -0.2752, -1.285, -0.5519, -1.6, -0.4282, -1.481, -0.1514, 1.581, -1.166, 1.617, -1.102, 1.717, -1.149, 1.681, -1.222, -0.5266, -0.2577, -1.149, -0.2767, -0.7764, -0.4282, -0.5266, -0.2577, -1.222, -0.2471, -1.149, -0.2767, -1.488, 0.1935, -1.222, -0.2471, -0.5266, -0.2577, -1.488, 0.1935, -1.582, -0.1006, -1.222, -0.2471, 1.623, -1.217, 1.806, -0.891, 1.905, -0.891, 1.722, -1.264, 1.472, -1.799, 1.018, -1.99, 0.9649, -1.872, 1.372, -1.687, 0.9517, -2.026, 0.5509, -2.195, 0.547, -2.071, 0.9061, -1.907, 1.419, -1.6, 1.597, -1.285, 1.696, -1.341, 1.519, -1.701, -1.741, -0.04901, -1.872, -0.3203, -1.99, -0.2595, -1.859, 0.01183, 0.8927, -0.03782, 0.9061, -0.3057, 0.547, -0.2412, 0.5336, 0.02671, -1.888, 0.02373, -2.026, -0.2442, -1.907, -0.3057, -1.769, -0.03782, -1.668, -0.06593, -1.799, -0.3372, -1.687, -0.3935, -1.555, -0.1221, -1.933, 0.02671, -2.071, -0.2412, -2.195, -0.1756, -2.057, 0.09233, -1.582, -0.1006, -1.701, -0.3773, -1.341, -0.5238, -1.222, -0.2471, 1.899, -0.4282, 1.905, -0.7071, 1.806, -0.7071, 1.8, -0.4282, 0.5375, 0.09233, 0.5509, -0.1756, 0.9517, -0.2442, 0.9383, 0.02373, -0.7764, -0.4282, -0.891, -0.7071, -1.217, -0.5791, -1.102, -0.3002, -1.481, -0.1514, -1.6, -0.4282, -1.701, -0.3773, -1.582, -0.1006, 1.681, -0.2471, 1.696, -0.5238, 1.597, -0.5519, 1.581, -0.2752, 1.362, -0.1221, 1.372, -0.3935, 0.9649, -0.3203, 0.9549, -0.04901, 0.5, 0.903, 0.5681, 0.6553, 0.5, 0.04802, 0.5, -0.7764, 0.8965, -1.674, 1.293, -1.493, 0.5, -1.855, 0.8965, -1.674, 0.5, -0.7764, 0.5, 0.52, 0.5, 1.918, 1.462, 1.918, 1.462, 0.1149, -0.1997, 0.02154, 1.918, 0.02154, 1.918, 0.6117, 0.2014, 0.6117, 0.8965, -0.02323, 0.9373, 0.2233, 1.23, 0.2831, 1.293, -0.09448, 0.6925, 0.4124, 0.5, 0.04802, 0.5681, 0.6553, 0.5681, 0.6553, 0.5, 0.903, 0.6965, 0.903, 1.032, 0.2961, 0.5, 0.3986, 0.5, 0.09875, 0.7604, -0.06803, 0.829, 0.5701, 1.918, 0.6764, 1.918, -0.07248, 1.293, -0.09448, 1.23, 0.2831, 1.679, 0.7836, 1.715, 0.7493, -1.126, 0.4888, -0.6307, 0.7983, -0.6226, 0.7836, -1.306, 0.2831, 1.244, 0.7823, 1.618, 0.8742, 1.676, 0.7983, 1.358, 0.4888, 0.9802, -1.019, 1.589, -0.5875, 1.618, -0.6168, 1.244, -0.9848, 1.589, -0.5875, 0.9802, -1.019, 0.5, -0.4378, 1.547, -0.4378, 0.6965, -1.201, 0.5, -1.201, 0.9802, -1.019, 0.5, -1.201, 0.5, -0.4378, 0.9802, -1.019, 0.9373, 0.2233, 0.5, 0.04802, 0.6925, 0.4124, 0.9373, 0.2233, 0.8965, -0.02323, 0.5, 0.04802, 1.293, -1.493, 1.631, -1.016, 1.492, -0.7764, 0.5, -0.7764, -0.6958, -0.06803, -0.507, 0.654, 0.829, 0.5701, 0.7604, -0.06803, -0.507, 0.654, -0.6144, 0.7493, -0.6226, 0.7836, -0.6307, 0.7983, -0.6168, 0.8742, -0.5875, 0.925, -0.4378, 0.9733, 0.8769, 1.015, 0.829, 0.5701, -0.507, 0.654, -0.4378, 0.9733, 1.218, 1.918, 1.8, 1.918, 1.8, 0.829, 1.375, 0.8769, 1.492, -0.7764, 1.631, -1.016, 1.8, -0.6958, 0.7604, -0.06803, 0.7273, -0.3761, -0.7764, -0.3761, -0.6958, -0.06803, 1.8, 1.918, 1.238, 1.918, 1.492, 0.7273, 1.8, 0.7604, -1.016, -0.282, -1.493, -0.09448, -0.6144, 0.7493, -0.507, 0.654, -0.6958, -0.06803, 1.918, 0.6764, 4.585, 0.6764, 4.585, -0.07248, 1.918, -0.07248, 1.218, 1.918, 1.218, 4.585, 1.8, 4.585, 1.8, 1.918, -0.375, 0.8769, 1.375, 0.8769, 0.5, -0.4378, 1.8, 1.918, 1.8, 4.585, 1.238, 4.585, 1.238, 1.918, 1.492, 0.7273, 1.238, 1.918, -0.2379, 1.918, -0.4922, 0.7273])
me_cube_001.materials.append(mat_uv_basalt)
me_cube_001.update()
me_plane_004 = bpy.data.meshes.new('Plane.004')
me_plane_004.from_pydata([(-79.02, -0.9858, -0.005482), (-79.02, 100.7, -0.005482), (79.02, -0.3396, 0.005484), (79.02, 100.7, 0.005484)], [], [(0, 2, 3, 1)])
_uv = me_plane_004.uv_layers.new(name='UVMap')
_uv.uv.foreach_set('vector', [-78.52, -59.19, 79.52, -58.54, 79.52, 59.86, -78.52, 59.86])
_ca = me_plane_004.color_attributes.new('Attribute', 'BYTE_COLOR', 'CORNER')
_ca.data.foreach_set('color', [1.0, 1.0, 1.0, 1.0, 1.0, 1.0, 1.0, 1.0, 1.0, 1.0, 1.0, 1.0, 1.0, 1.0, 1.0, 1.0])
me_plane_004.materials.append(mat_flowingwater)
me_plane_004.use_paint_bone_selection = False
me_plane_004.use_paint_mask_vertex = True
me_plane_004.update()

# ---- objects
ob_empty = bpy.data.objects.new('Empty', None)
ob_c9l1_prelude = bpy.data.objects.new('C9L1_Prelude', me_plane)
ob_river_prelude = bpy.data.objects.new('River_Prelude', me_plane_001)
ob_rainbow = bpy.data.objects.new('Rainbow', me_circle)
ob_river_prelude_overlap1 = bpy.data.objects.new('River_Prelude_overlap1', me_plane_009)
ob_c9l1 = bpy.data.objects.new('C9L1', me_plane_002)
ob_lake = bpy.data.objects.new('Lake', me_plane_003)
ob_lake_overlap1 = bpy.data.objects.new('Lake_overlap1', me_plane_006)
ob_skullrockentrance = bpy.data.objects.new('SkullRockEntrance', me_cube_001)
ob_water_skullcave = bpy.data.objects.new('Water_SkullCave', me_plane_004)

# ---- transforms, parenting, visibility, modifiers, constraints
ob_empty.location = (-10.52, -108.6, 4.292e-06)
ob_empty.rotation_euler = (0.0, -0.0, 3.142)
ob_empty.scale = (35.88, 35.88, 35.88)
ob_empty.empty_display_type = 'IMAGE'
ob_empty.empty_display_size = 5.0
ob_c9l1_prelude.location = (-22.54, -140.9, 0.06657)
_m = ob_c9l1_prelude.modifiers.new('Auto Smooth', 'NODES')
_m.node_group = ng_auto_smooth
_gi = [s.identifier for s in ng_auto_smooth.interface.items_tree if s.item_type == 'SOCKET' and s.in_out == 'INPUT']
_m[_gi[1]] = 3.142  # Angle
ob_river_prelude.location = (123.7, -103.6, 45.32)
_m = ob_river_prelude.modifiers.new('Auto Smooth', 'NODES')
_m.node_group = ng_auto_smooth
_gi = [s.identifier for s in ng_auto_smooth.interface.items_tree if s.item_type == 'SOCKET' and s.in_out == 'INPUT']
_m[_gi[1]] = 3.142  # Angle
ob_rainbow.location = (31.87, -146.0, 58.81)
ob_rainbow.rotation_euler = (0.448, 1.571, 0.0)
ob_rainbow.scale = (34.95, 34.95, 34.95)
ob_river_prelude_overlap1.location = (123.7, -83.22, 45.32)
_m = ob_river_prelude_overlap1.modifiers.new('Auto Smooth', 'NODES')
_m.node_group = ng_auto_smooth
_gi = [s.identifier for s in ng_auto_smooth.interface.items_tree if s.item_type == 'SOCKET' and s.in_out == 'INPUT']
_m[_gi[1]] = 3.142  # Angle
ob_c9l1.location = (-22.54, -140.9, 0.06657)
_m = ob_c9l1.modifiers.new('Auto Smooth', 'NODES')
_m.node_group = ng_auto_smooth
_gi = [s.identifier for s in ng_auto_smooth.interface.items_tree if s.item_type == 'SOCKET' and s.in_out == 'INPUT']
_m[_gi[1]] = 3.142  # Angle
ob_lake.location = (124.4, -56.94, 44.95)
_m = ob_lake.modifiers.new('Auto Smooth', 'NODES')
_m.node_group = ng_auto_smooth
_gi = [s.identifier for s in ng_auto_smooth.interface.items_tree if s.item_type == 'SOCKET' and s.in_out == 'INPUT']
_m[_gi[1]] = 3.142  # Angle
ob_lake_overlap1.location = (115.7, -83.22, 37.32)
_m = ob_lake_overlap1.modifiers.new('Auto Smooth', 'NODES')
_m.node_group = ng_auto_smooth
_gi = [s.identifier for s in ng_auto_smooth.interface.items_tree if s.item_type == 'SOCKET' and s.in_out == 'INPUT']
_m[_gi[1]] = 3.142  # Angle
ob_skullrockentrance.location = (124.4, -2.273, 44.95)
_vg = ob_skullrockentrance.vertex_groups.new(name='shell')
_m = ob_skullrockentrance.modifiers.new('Auto Smooth', 'NODES')
_m.node_group = ng_auto_smooth
_gi = [s.identifier for s in ng_auto_smooth.interface.items_tree if s.item_type == 'SOCKET' and s.in_out == 'INPUT']
_m[_gi[1]] = 1.309  # Angle
ob_water_skullcave.location = (124.4, -2.273, 44.95)
_m = ob_water_skullcave.modifiers.new('Auto Smooth', 'NODES')
_m.node_group = ng_auto_smooth
_gi = [s.identifier for s in ng_auto_smooth.interface.items_tree if s.item_type == 'SOCKET' and s.in_out == 'INPUT']
_m[_gi[1]] = 3.142  # Angle

# ---- collection membership
scene.collection.objects.link(ob_empty)
col_prelude.objects.link(ob_c9l1_prelude)
col_prelude.objects.link(ob_river_prelude)
col_prelude.objects.link(ob_rainbow)
col_prelude.objects.link(ob_river_prelude_overlap1)
col_main.objects.link(ob_c9l1)
col_main.objects.link(ob_lake)
col_main.objects.link(ob_lake_overlap1)
col_skullcave.objects.link(ob_skullrockentrance)
col_skullcave.objects.link(ob_water_skullcave)

# ---- scene / render settings (as saved in the file)
scene.frame_start = 1; scene.frame_end = 250; scene.frame_set(0)
scene.render.engine = 'BLENDER_EEVEE_NEXT'
scene.cycles.sampling_pattern = 'TABULATED_SOBOL'
scene.cycles.use_light_tree = False
scene.view_settings.view_transform = 'Filmic'
bpy.context.view_layer.update()

# ---- added for rendering (the .blend has no active camera and no usable light): camera, sun
cam_auto = bpy.data.cameras.new('AutoCamera')
cam_auto.lens = 50.0
cam_auto.sensor_width = 36.0
cam_auto.clip_end = 6320.45
ob_auto_camera = bpy.data.objects.new('AutoCamera', cam_auto)
scene.collection.objects.link(ob_auto_camera)
ob_auto_camera.location = (455.215, -477.099, 335.023)
ob_auto_camera.rotation_euler = (1.09748, -7.21219e-08, 0.694738)
scene.camera = ob_auto_camera
light_auto_sun = bpy.data.lights.new('AutoSun', 'SUN')
light_auto_sun.energy = 3.0
light_auto_sun.angle = 0.0523599
ob_auto_sun = bpy.data.objects.new('AutoSun', light_auto_sun)
scene.collection.objects.link(ob_auto_sun)
ob_auto_sun.rotation_euler = (0.872665, 0.174533, 0.523599)
bpy.context.view_layer.update()

